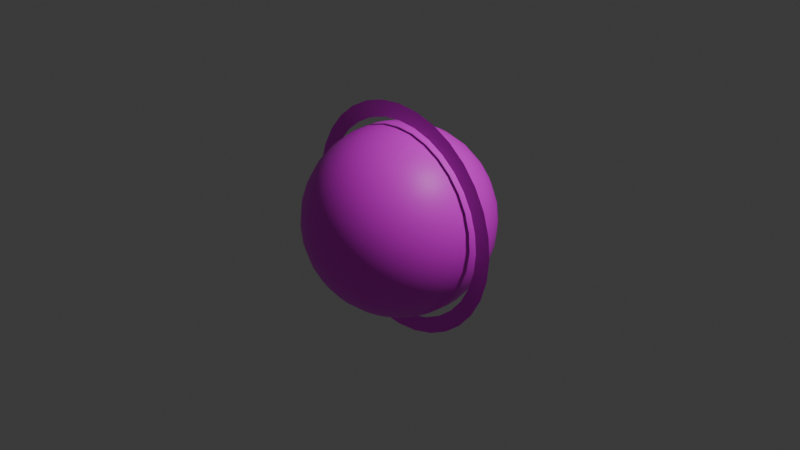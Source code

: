 # Source: Explosion.blend  (saved by Blender 4.3.34; exported with 4.5.12 LTS)
import bpy
from mathutils import Matrix  # noqa: F401  (used for matrix-valued properties, if any)

bpy.ops.wm.read_factory_settings(use_empty=True)
scene = bpy.context.scene
scene.name = 'Scene'

# ---- collections
col_collection = bpy.data.collections.new('Collection'); scene.collection.children.link(col_collection)

# ---- images (referenced by path relative to the original .blend; pixels are not part of the script)
import os
ASSET_DIR = os.environ.get("B2B_ASSET_DIR", "")  # directory of the original .blend (textures are referenced by path, not embedded)
HERE = os.path.dirname(os.path.abspath(__file__))  # packed textures are extracted next to this script under _unpacked/

def load_image(name, relpath, width, height, colorspace="sRGB"):
    """Load a texture the original file referenced (path relative to the .blend, or extracted next to this script)."""
    p = next((c for c in (os.path.join(HERE, relpath), os.path.join(ASSET_DIR, relpath)) if relpath and os.path.exists(c)), "")
    if p:
        img = bpy.data.images.load(p, check_existing=True)
        img.name = name
    else:  # same state as the original file: an image datablock whose file is absent (Cycles renders it pink)
        img = bpy.data.images.new(name, width, height)
        img.source = "FILE"
        img.filepath = "//" + (relpath or name)
    img.colorspace_settings.name = colorspace
    return img
img_explosion = load_image('Explosion', 'Explosion.png', 1024, 1024, 'sRGB')

# ---- materials (node trees are filled in below, after node groups)
mat_x = bpy.data.materials.new('マテリアル')

# ---- material node trees
mat_x.use_nodes = True; mat_x.node_tree.nodes.clear()
_N = mat_x.node_tree.nodes; _L = mat_x.node_tree.links
n0 = _N.new('ShaderNodeBsdfPrincipled'); n0.name = 'プリンシプルBSDF'; n0.location = (10, 300)
n1 = _N.new('ShaderNodeOutputMaterial'); n1.name = 'マテリアル出力'; n1.location = (300, 300)
n2 = _N.new('ShaderNodeTexImage'); n2.name = '画像テクスチャ'; n2.location = (-280, 280)
n2.image = img_explosion
_L.new(n0.outputs[0], n1.inputs[0])
_L.new(n2.outputs[0], n0.inputs[0])
n1.is_active_output = True

# ---- world
world_world = bpy.data.worlds.new('World'); scene.world = world_world
world_world.use_nodes = True; world_world.node_tree.nodes.clear()
_N = world_world.node_tree.nodes; _L = world_world.node_tree.links
n0 = _N.new('ShaderNodeOutputWorld'); n0.name = 'World Output'; n0.location = (300, 300)
n1 = _N.new('ShaderNodeBackground'); n1.name = 'Background'; n1.location = (10, 300)
n1.inputs[0].default_value = (0.05088, 0.05088, 0.05088, 1.0)
_L.new(n1.outputs[0], n0.inputs[0])
n0.is_active_output = True
world_world.color = (0.05088, 0.05088, 0.05088)
world_world.sun_shadow_jitter_overblur = 0.0

# ---- cameras
cam_camera = bpy.data.cameras.new('Camera')
cam_camera.clip_end = 100.0
cam_camera.ortho_scale = 7.314

# ---- lights
light_light = bpy.data.lights.new('Light', 'POINT')
light_light.energy = 1000.0
light_light.shadow_soft_size = 0.1

# ---- meshes
me_x = bpy.data.meshes.new('球')
me_x.from_pydata([(0.0, 0.5556, 0.8315), (0.0, 0.8315, 0.5556), (0.0, 0.9808, 0.1951), (0.0, 1.0, 0.0), (0.0, 0.9808, -0.1951), (0.0, 0.8315, -0.5556), (0.03806, 0.1913, 0.9808), (0.07466, 0.3753, 0.9239), (0.1084, 0.5449, 0.8315), (0.1379, 0.6935, 0.7071), (0.1622, 0.8155, 0.5556), (0.1802, 0.9061, 0.3827), (0.1913, 0.9619, 0.1951), (0.1951, 0.9808, 0.0), (0.1913, 0.9619, -0.1951), (0.1802, 0.9061, -0.3827), (0.1622, 0.8155, -0.5556), (0.1379, 0.6935, -0.7071), (0.1084, 0.5449, -0.8315), (0.07466, 0.3753, -0.9239), (0.03806, 0.1913, -0.9808), (0.07466, 0.1802, 0.9808), (0.1464, 0.3536, 0.9239), (0.2126, 0.5133, 0.8315), (0.2706, 0.6533, 0.7071), (0.3182, 0.7682, 0.5556), (0.3536, 0.8536, 0.3827), (0.3753, 0.9061, 0.1951), (0.3827, 0.9239, 0.0), (0.3753, 0.9061, -0.1951), (0.3536, 0.8536, -0.3827), (0.3182, 0.7682, -0.5556), (0.2706, 0.6533, -0.7071), (0.2126, 0.5133, -0.8315), (0.1464, 0.3536, -0.9239), (0.07466, 0.1802, -0.9808), (0.1084, 0.1622, 0.9808), (0.2126, 0.3182, 0.9239), (0.3087, 0.4619, 0.8315), (0.3928, 0.5879, 0.7071), (0.4619, 0.6913, 0.5556), (0.5133, 0.7682, 0.3827), (0.5449, 0.8155, 0.1951), (0.5556, 0.8315, 0.0), (0.5449, 0.8155, -0.1951), (0.5133, 0.7682, -0.3827), (0.4619, 0.6913, -0.5556), (0.3928, 0.5879, -0.7071), (0.3087, 0.4619, -0.8315), (0.2126, 0.3182, -0.9239), (0.1084, 0.1622, -0.9808), (0.1379, 0.1379, 0.9808), (0.2706, 0.2706, 0.9239), (0.3928, 0.3928, 0.8315), (0.5, 0.5, 0.7071), (0.5879, 0.5879, 0.5556), (0.6533, 0.6533, 0.3827), (0.6935, 0.6935, 0.1951), (0.7071, 0.7071, 0.0), (0.6935, 0.6935, -0.1951), (0.6533, 0.6533, -0.3827), (0.5879, 0.5879, -0.5556), (0.5, 0.5, -0.7071), (0.3928, 0.3928, -0.8315), (0.2706, 0.2706, -0.9239), (0.1379, 0.1379, -0.9808), (0.1622, 0.1084, 0.9808), (0.3182, 0.2126, 0.9239), (0.4619, 0.3087, 0.8315), (0.5879, 0.3928, 0.7071), (0.6913, 0.4619, 0.5556), (0.7682, 0.5133, 0.3827), (0.8155, 0.5449, 0.1951), (0.8315, 0.5556, 0.0), (0.8155, 0.5449, -0.1951), (0.7682, 0.5133, -0.3827), (0.6913, 0.4619, -0.5556), (0.5879, 0.3928, -0.7071), (0.4619, 0.3087, -0.8315), (0.3182, 0.2126, -0.9239), (0.1622, 0.1084, -0.9808), (0.0, 0.0, 1.0), (0.1802, 0.07466, 0.9808), (0.3536, 0.1464, 0.9239), (0.5133, 0.2126, 0.8315), (0.6533, 0.2706, 0.7071), (0.7682, 0.3182, 0.5556), (0.8536, 0.3536, 0.3827), (0.9061, 0.3753, 0.1951), (0.9239, 0.3827, 0.0), (0.9061, 0.3753, -0.1951), (0.8536, 0.3536, -0.3827), (0.7682, 0.3182, -0.5556), (0.6533, 0.2706, -0.7071), (0.5133, 0.2126, -0.8315), (0.3536, 0.1464, -0.9239), (0.1802, 0.07466, -0.9808), (0.1913, 0.03806, 0.9808), (0.3753, 0.07466, 0.9239), (0.5449, 0.1084, 0.8315), (0.6935, 0.1379, 0.7071), (0.8155, 0.1622, 0.5556), (0.9061, 0.1802, 0.3827), (0.9619, 0.1913, 0.1951), (0.9808, 0.1951, 0.0), (0.9619, 0.1913, -0.1951), (0.9061, 0.1802, -0.3827), (0.8155, 0.1622, -0.5556), (0.6935, 0.1379, -0.7071), (0.5449, 0.1084, -0.8315), (0.3753, 0.07466, -0.9239), (0.1913, 0.03806, -0.9808), (0.1951, -1.118e-08, 0.9808), (0.3827, -2.235e-08, 0.9239), (0.5556, -5.215e-08, 0.8315), (0.7071, 1.49e-08, 0.7071), (0.8315, -8.941e-08, 0.5556), (0.9239, 4.47e-08, 0.3827), (0.9808, -8.941e-08, 0.1951), (1.0, -1.639e-07, 0.0), (0.9808, -8.941e-08, -0.1951), (0.9239, 4.47e-08, -0.3827), (0.8315, -8.941e-08, -0.5556), (0.7071, 1.49e-08, -0.7071), (0.5556, -5.215e-08, -0.8315), (0.3827, -2.235e-08, -0.9239), (0.1951, -1.118e-08, -0.9808), (0.1913, -0.03806, 0.9808), (0.3753, -0.07466, 0.9239), (0.5449, -0.1084, 0.8315), (0.6935, -0.1379, 0.7071), (0.8155, -0.1622, 0.5556), (0.9061, -0.1802, 0.3827), (0.9619, -0.1913, 0.1951), (0.9808, -0.1951, 0.0), (0.9619, -0.1913, -0.1951), (0.9061, -0.1802, -0.3827), (0.8155, -0.1622, -0.5556), (0.6935, -0.1379, -0.7071), (0.5449, -0.1084, -0.8315), (0.3753, -0.07466, -0.9239), (0.1913, -0.03806, -0.9808), (0.1802, -0.07466, 0.9808), (0.3536, -0.1464, 0.9239), (0.5133, -0.2126, 0.8315), (0.6533, -0.2706, 0.7071), (0.7682, -0.3182, 0.5556), (0.8536, -0.3536, 0.3827), (0.9061, -0.3753, 0.1951), (0.9239, -0.3827, 0.0), (0.9061, -0.3753, -0.1951), (0.8536, -0.3536, -0.3827), (0.7682, -0.3182, -0.5556), (0.6533, -0.2706, -0.7071), (0.5133, -0.2126, -0.8315), (0.3536, -0.1464, -0.9239), (0.1802, -0.07466, -0.9808), (0.1622, -0.1084, 0.9808), (0.3182, -0.2126, 0.9239), (0.4619, -0.3087, 0.8315), (0.5879, -0.3928, 0.7071), (0.6913, -0.4619, 0.5556), (0.7682, -0.5133, 0.3827), (0.8155, -0.5449, 0.1951), (0.8315, -0.5556, 0.0), (0.8155, -0.5449, -0.1951), (0.7682, -0.5133, -0.3827), (0.6913, -0.4619, -0.5556), (0.5879, -0.3928, -0.7071), (0.4619, -0.3087, -0.8315), (0.3182, -0.2126, -0.9239), (0.1622, -0.1084, -0.9808), (0.1379, -0.1379, 0.9808), (0.2706, -0.2706, 0.9239), (0.3928, -0.3928, 0.8315), (0.5, -0.5, 0.7071), (0.5879, -0.5879, 0.5556), (0.6533, -0.6533, 0.3827), (0.6935, -0.6935, 0.1951), (0.7071, -0.7071, 0.0), (0.6935, -0.6935, -0.1951), (0.6533, -0.6533, -0.3827), (0.5879, -0.5879, -0.5556), (0.5, -0.5, -0.7071), (0.3928, -0.3928, -0.8315), (0.2706, -0.2706, -0.9239), (0.1379, -0.1379, -0.9808), (0.1084, -0.1622, 0.9808), (0.2126, -0.3182, 0.9239), (0.3087, -0.4619, 0.8315), (0.3928, -0.5879, 0.7071), (0.4619, -0.6913, 0.5556), (0.5133, -0.7682, 0.3827), (0.5449, -0.8155, 0.1951), (0.5556, -0.8315, 0.0), (0.5449, -0.8155, -0.1951), (0.5133, -0.7682, -0.3827), (0.4619, -0.6913, -0.5556), (0.3928, -0.5879, -0.7071), (0.3087, -0.4619, -0.8315), (0.2126, -0.3182, -0.9239), (0.1084, -0.1622, -0.9808), (0.07466, -0.1802, 0.9808), (0.1464, -0.3536, 0.9239), (0.2126, -0.5133, 0.8315), (0.2706, -0.6533, 0.7071), (0.3182, -0.7682, 0.5556), (0.3536, -0.8536, 0.3827), (0.3753, -0.9061, 0.1951), (0.3827, -0.9239, 0.0), (0.3753, -0.9061, -0.1951), (0.3536, -0.8536, -0.3827), (0.3182, -0.7682, -0.5556), (0.2706, -0.6533, -0.7071), (0.2126, -0.5133, -0.8315), (0.1464, -0.3536, -0.9239), (0.07466, -0.1802, -0.9808), (0.03806, -0.1913, 0.9808), (0.07466, -0.3753, 0.9239), (0.1084, -0.5449, 0.8315), (0.1379, -0.6935, 0.7071), (0.1622, -0.8155, 0.5556), (0.1802, -0.9061, 0.3827), (0.1913, -0.9619, 0.1951), (0.1951, -0.9808, 0.0), (0.1913, -0.9619, -0.1951), (0.1802, -0.9061, -0.3827), (0.1622, -0.8155, -0.5556), (0.1379, -0.6935, -0.7071), (0.1084, -0.5449, -0.8315), (0.07466, -0.3753, -0.9239), (0.03806, -0.1913, -0.9808), (-7.451e-09, -0.1951, 0.9808), (-5.215e-08, -0.3827, 0.9239), (-9.686e-08, -0.5556, 0.8315), (-1.49e-08, -0.7071, 0.7071), (-1.043e-07, -0.8315, 0.5556), (2.98e-08, -0.9239, 0.3827), (-1.341e-07, -0.9808, 0.1951), (-3.278e-07, -1.0, 0.0), (-1.341e-07, -0.9808, -0.1951), (2.98e-08, -0.9239, -0.3827), (-1.043e-07, -0.8315, -0.5556), (-1.49e-08, -0.7071, -0.7071), (-9.686e-08, -0.5556, -0.8315), (-5.215e-08, -0.3827, -0.9239), (-7.451e-09, -0.1951, -0.9808), (-0.03806, -0.1913, 0.9808), (-0.07466, -0.3753, 0.9239), (-0.1084, -0.5449, 0.8315), (-0.1379, -0.6935, 0.7071), (-0.1622, -0.8155, 0.5556), (-0.1802, -0.9061, 0.3827), (-0.1913, -0.9619, 0.1951), (-0.1951, -0.9808, 0.0), (-0.1913, -0.9619, -0.1951), (-0.1802, -0.9061, -0.3827), (-0.1622, -0.8155, -0.5556), (-0.1379, -0.6935, -0.7071), (-0.1084, -0.5449, -0.8315), (-0.07466, -0.3753, -0.9239), (-0.03806, -0.1913, -0.9808), (-0.07466, -0.1802, 0.9808), (-0.1464, -0.3536, 0.9239), (-0.2126, -0.5133, 0.8315), (-0.2706, -0.6533, 0.7071), (-0.3182, -0.7682, 0.5556), (-0.3536, -0.8536, 0.3827), (-0.3753, -0.9061, 0.1951), (-0.3827, -0.9239, 0.0), (-0.3753, -0.9061, -0.1951), (-0.3536, -0.8536, -0.3827), (-0.3182, -0.7682, -0.5556), (-0.2706, -0.6533, -0.7071), (-0.2126, -0.5133, -0.8315), (-0.1464, -0.3536, -0.9239), (-0.07466, -0.1802, -0.9808), (-0.1084, -0.1622, 0.9808), (-0.2126, -0.3182, 0.9239), (-0.3087, -0.4619, 0.8315), (-0.3928, -0.5879, 0.7071), (-0.4619, -0.6913, 0.5556), (-0.5133, -0.7682, 0.3827), (-0.5449, -0.8155, 0.1951), (-0.5556, -0.8315, 0.0), (-0.5449, -0.8155, -0.1951), (-0.5133, -0.7682, -0.3827), (-0.4619, -0.6913, -0.5556), (-0.3928, -0.5879, -0.7071), (-0.3087, -0.4619, -0.8315), (-0.2126, -0.3182, -0.9239), (-0.1084, -0.1622, -0.9808), (-0.1379, -0.1379, 0.9808), (-0.2706, -0.2706, 0.9239), (-0.3928, -0.3928, 0.8315), (-0.5, -0.5, 0.7071), (-0.5879, -0.5879, 0.5556), (-0.6533, -0.6533, 0.3827), (-0.6935, -0.6935, 0.1951), (-0.7071, -0.7071, 0.0), (-0.6935, -0.6935, -0.1951), (-0.6533, -0.6533, -0.3827), (-0.5879, -0.5879, -0.5556), (-0.5, -0.5, -0.7071), (-0.3928, -0.3928, -0.8315), (-0.2706, -0.2706, -0.9239), (-0.1379, -0.1379, -0.9808), (0.0, 0.0, -1.0), (-0.1622, -0.1084, 0.9808), (-0.3182, -0.2126, 0.9239), (-0.4619, -0.3087, 0.8315), (-0.5879, -0.3928, 0.7071), (-0.6913, -0.4619, 0.5556), (-0.7682, -0.5133, 0.3827), (-0.8155, -0.5449, 0.1951), (-0.8315, -0.5556, 0.0), (-0.8155, -0.5449, -0.1951), (-0.7682, -0.5133, -0.3827), (-0.6913, -0.4619, -0.5556), (-0.5879, -0.3928, -0.7071), (-0.4619, -0.3087, -0.8315), (-0.3182, -0.2126, -0.9239), (-0.1622, -0.1084, -0.9808), (-0.1802, -0.07466, 0.9808), (-0.3536, -0.1464, 0.9239), (-0.5133, -0.2126, 0.8315), (-0.6533, -0.2706, 0.7071), (-0.7682, -0.3182, 0.5556), (-0.8536, -0.3536, 0.3827), (-0.9061, -0.3753, 0.1951), (-0.9239, -0.3827, 0.0), (-0.9061, -0.3753, -0.1951), (-0.8536, -0.3536, -0.3827), (-0.7682, -0.3182, -0.5556), (-0.6533, -0.2706, -0.7071), (-0.5133, -0.2126, -0.8315), (-0.3536, -0.1464, -0.9239), (-0.1802, -0.07466, -0.9808), (-0.1913, -0.03806, 0.9808), (-0.3753, -0.07466, 0.9239), (-0.5449, -0.1084, 0.8315), (-0.6935, -0.1379, 0.7071), (-0.8155, -0.1622, 0.5556), (-0.9061, -0.1802, 0.3827), (-0.9619, -0.1913, 0.1951), (-0.9808, -0.1951, 0.0), (-0.9619, -0.1913, -0.1951), (-0.9061, -0.1802, -0.3827), (-0.8155, -0.1622, -0.5556), (-0.6935, -0.1379, -0.7071), (-0.5449, -0.1084, -0.8315), (-0.3753, -0.07466, -0.9239), (-0.1913, -0.03806, -0.9808), (-0.1951, 1.863e-08, 0.9808), (-0.3827, 5.215e-08, 0.9239), (-0.5556, 1.49e-07, 0.8315), (-0.7071, 2.98e-08, 0.7071), (-0.8315, 1.639e-07, 0.5556), (-0.9239, 1.49e-08, 0.3827), (-0.9808, 2.682e-07, 0.1951), (-1.0, 4.47e-07, 0.0), (-0.9808, 2.682e-07, -0.1951), (-0.9239, 1.49e-08, -0.3827), (-0.8315, 1.639e-07, -0.5556), (-0.7071, 2.98e-08, -0.7071), (-0.5556, 1.49e-07, -0.8315), (-0.3827, 5.215e-08, -0.9239), (-0.1951, 1.863e-08, -0.9808), (-0.1913, 0.03806, 0.9808), (-0.3753, 0.07466, 0.9239), (-0.5449, 0.1084, 0.8315), (-0.6935, 0.1379, 0.7071), (-0.8155, 0.1622, 0.5556), (-0.9061, 0.1802, 0.3827), (-0.9619, 0.1913, 0.1951), (-0.9808, 0.1951, 0.0), (-0.9619, 0.1913, -0.1951), (-0.9061, 0.1802, -0.3827), (-0.8155, 0.1622, -0.5556), (-0.6935, 0.1379, -0.7071), (-0.5449, 0.1084, -0.8315), (-0.3753, 0.07466, -0.9239), (-0.1913, 0.03806, -0.9808), (-0.1802, 0.07466, 0.9808), (-0.3536, 0.1464, 0.9239), (-0.5133, 0.2126, 0.8315), (-0.6533, 0.2706, 0.7071), (-0.7682, 0.3182, 0.5556), (-0.8536, 0.3536, 0.3827), (-0.9061, 0.3753, 0.1951), (-0.9239, 0.3827, 0.0), (-0.9061, 0.3753, -0.1951), (-0.8536, 0.3536, -0.3827), (-0.7682, 0.3182, -0.5556), (-0.6533, 0.2706, -0.7071), (-0.5133, 0.2126, -0.8315), (-0.3536, 0.1464, -0.9239), (-0.1802, 0.07466, -0.9808), (-0.1622, 0.1084, 0.9808), (-0.3182, 0.2126, 0.9239), (-0.4619, 0.3087, 0.8315), (-0.5879, 0.3928, 0.7071), (-0.6913, 0.4619, 0.5556), (-0.7682, 0.5133, 0.3827), (-0.8155, 0.5449, 0.1951), (-0.8315, 0.5556, 0.0), (-0.8155, 0.5449, -0.1951), (-0.7682, 0.5133, -0.3827), (-0.6913, 0.4619, -0.5556), (-0.5879, 0.3928, -0.7071), (-0.4619, 0.3087, -0.8315), (-0.3182, 0.2126, -0.9239), (-0.1622, 0.1084, -0.9808), (-0.1379, 0.1379, 0.9808), (-0.2706, 0.2706, 0.9239), (-0.3928, 0.3928, 0.8315), (-0.5, 0.5, 0.7071), (-0.5879, 0.5879, 0.5556), (-0.6533, 0.6533, 0.3827), (-0.6935, 0.6935, 0.1951), (-0.7071, 0.7071, 0.0), (-0.6935, 0.6935, -0.1951), (-0.6533, 0.6533, -0.3827), (-0.5879, 0.5879, -0.5556), (-0.5, 0.5, -0.7071), (-0.3928, 0.3928, -0.8315), (-0.2706, 0.2706, -0.9239), (-0.1379, 0.1379, -0.9808), (-0.1084, 0.1622, 0.9808), (-0.2126, 0.3182, 0.9239), (-0.3087, 0.4619, 0.8315), (-0.3928, 0.5879, 0.7071), (-0.4619, 0.6913, 0.5556), (-0.5133, 0.7682, 0.3827), (-0.5449, 0.8155, 0.1951), (-0.5556, 0.8315, 0.0), (-0.5449, 0.8155, -0.1951), (-0.5133, 0.7682, -0.3827), (-0.4619, 0.6913, -0.5556), (-0.3928, 0.5879, -0.7071), (-0.3087, 0.4619, -0.8315), (-0.2126, 0.3182, -0.9239), (-0.1084, 0.1622, -0.9808), (-0.07466, 0.1802, 0.9808), (-0.1464, 0.3536, 0.9239), (-0.2126, 0.5133, 0.8315), (-0.2706, 0.6533, 0.7071), (-0.3182, 0.7682, 0.5556), (-0.3536, 0.8536, 0.3827), (-0.3753, 0.9061, 0.1951), (-0.3827, 0.9239, 0.0), (-0.3753, 0.9061, -0.1951), (-0.3536, 0.8536, -0.3827), (-0.3182, 0.7682, -0.5556), (-0.2706, 0.6533, -0.7071), (-0.2126, 0.5133, -0.8315), (-0.1464, 0.3536, -0.9239), (-0.07466, 0.1802, -0.9808), (-0.03806, 0.1913, 0.9808), (-0.07466, 0.3753, 0.9239), (-0.1084, 0.5449, 0.8315), (-0.1379, 0.6935, 0.7071), (-0.1622, 0.8155, 0.5556), (-0.1802, 0.9061, 0.3827), (-0.1913, 0.9619, 0.1951), (-0.1951, 0.9808, 0.0), (-0.1913, 0.9619, -0.1951), (-0.1802, 0.9061, -0.3827), (-0.1622, 0.8155, -0.5556), (-0.1379, 0.6935, -0.7071), (-0.1084, 0.5449, -0.8315), (-0.07466, 0.3753, -0.9239), (-0.03806, 0.1913, -0.9808), (1.49e-08, 0.1951, 0.9808), (6.706e-08, 0.3827, 0.9239), (8.941e-08, 0.7071, 0.7071), (5.96e-08, 0.9239, 0.3827), (5.96e-08, 0.9239, -0.3827), (8.941e-08, 0.7071, -0.7071), (2.161e-07, 0.5556, -0.8315), (6.706e-08, 0.3827, -0.9239), (1.49e-08, 0.1951, -0.9808), (0.0, -4.653e-08, 1.065), (-0.2077, -4.564e-08, 1.044), (-0.4074, -4.299e-08, 0.9835), (-0.5915, -3.869e-08, 0.8852), (-0.7528, -3.29e-08, 0.7528), (-0.8852, -2.585e-08, 0.5915), (-0.9835, -1.781e-08, 0.4074), (-1.044, -9.078e-09, 0.2077), (-1.065, 0.0, 0.0), (-1.044, 9.078e-09, -0.2077), (-0.9835, 1.781e-08, -0.4074), (-0.8852, 2.585e-08, -0.5915), (-0.7528, 3.29e-08, -0.7528), (-0.5915, 3.869e-08, -0.8852), (-0.4074, 4.299e-08, -0.9835), (-0.2077, 4.564e-08, -1.044), (0.0, 4.653e-08, -1.065), (0.2077, 4.564e-08, -1.044), (0.4074, 4.299e-08, -0.9835), (0.5915, 3.869e-08, -0.8852), (0.7528, 3.29e-08, -0.7528), (0.8852, 2.585e-08, -0.5915), (0.9835, 1.781e-08, -0.4074), (1.044, 9.078e-09, -0.2077), (1.065, 0.0, 0.0), (1.044, -9.078e-09, 0.2077), (0.9835, -1.781e-08, 0.4074), (0.8852, -2.585e-08, 0.5915), (0.7528, -3.29e-08, 0.7528), (0.5915, -3.869e-08, 0.8852), (0.4074, -4.299e-08, 0.9835), (0.2077, -4.564e-08, 1.044), (0.0, -5.41e-08, 1.238), (-0.2415, -5.306e-08, 1.214), (-0.4737, -4.998e-08, 1.144), (-0.6876, -4.499e-08, 1.029), (-0.8752, -3.826e-08, 0.8752), (-1.029, -3.006e-08, 0.6876), (-1.144, -2.07e-08, 0.4737), (-1.214, -1.056e-08, 0.2415), (-1.238, 0.0, 0.0), (-1.214, 1.056e-08, -0.2415), (-1.144, 2.07e-08, -0.4737), (-1.029, 3.006e-08, -0.6876), (-0.8752, 3.826e-08, -0.8752), (-0.6876, 4.499e-08, -1.029), (-0.4737, 4.998e-08, -1.144), (-0.2415, 5.306e-08, -1.214), (0.0, 5.41e-08, -1.238), (0.2415, 5.306e-08, -1.214), (0.4737, 4.998e-08, -1.144), (0.6876, 4.499e-08, -1.029), (0.8752, 3.826e-08, -0.8752), (1.029, 3.006e-08, -0.6876), (1.144, 2.07e-08, -0.4737), (1.214, 1.056e-08, -0.2415), (1.238, 0.0, 0.0), (1.214, -1.056e-08, 0.2415), (1.144, -2.07e-08, 0.4737), (1.029, -3.006e-08, 0.6876), (0.8752, -3.826e-08, 0.8752), (0.6876, -4.499e-08, 1.029), (0.4737, -4.998e-08, 1.144), (0.2415, -5.306e-08, 1.214)], [], [(3, 2, 12, 13), (473, 81, 6), (307, 481, 20), (4, 3, 13, 14), (474, 473, 6, 7), (477, 4, 14, 15), (0, 474, 7, 8), (5, 477, 15, 16), (475, 0, 8, 9), (478, 5, 16, 17), (1, 475, 9, 10), (479, 478, 17, 18), (476, 1, 10, 11), (480, 479, 18, 19), (2, 476, 11, 12), (481, 480, 19, 20), (12, 11, 26, 27), (20, 19, 34, 35), (13, 12, 27, 28), (6, 81, 21), (307, 20, 35), (14, 13, 28, 29), (7, 6, 21, 22), (15, 14, 29, 30), (8, 7, 22, 23), (16, 15, 30, 31), (9, 8, 23, 24), (17, 16, 31, 32), (10, 9, 24, 25), (18, 17, 32, 33), (11, 10, 25, 26), (19, 18, 33, 34), (31, 30, 45, 46), (24, 23, 38, 39), (32, 31, 46, 47), (25, 24, 39, 40), (33, 32, 47, 48), (26, 25, 40, 41), (34, 33, 48, 49), (27, 26, 41, 42), (35, 34, 49, 50), (28, 27, 42, 43), (21, 81, 36), (307, 35, 50), (29, 28, 43, 44), (22, 21, 36, 37), (30, 29, 44, 45), (23, 22, 37, 38), (50, 49, 64, 65), (43, 42, 57, 58), (36, 81, 51), (307, 50, 65), (44, 43, 58, 59), (37, 36, 51, 52), (45, 44, 59, 60), (38, 37, 52, 53), (46, 45, 60, 61), (39, 38, 53, 54), (47, 46, 61, 62), (40, 39, 54, 55), (48, 47, 62, 63), (41, 40, 55, 56), (49, 48, 63, 64), (42, 41, 56, 57), (54, 53, 68, 69), (62, 61, 76, 77), (55, 54, 69, 70), (63, 62, 77, 78), (56, 55, 70, 71), (64, 63, 78, 79), (57, 56, 71, 72), (65, 64, 79, 80), (58, 57, 72, 73), (51, 81, 66), (307, 65, 80), (59, 58, 73, 74), (52, 51, 66, 67), (60, 59, 74, 75), (53, 52, 67, 68), (61, 60, 75, 76), (73, 72, 88, 89), (66, 81, 82), (307, 80, 96), (74, 73, 89, 90), (67, 66, 82, 83), (75, 74, 90, 91), (68, 67, 83, 84), (76, 75, 91, 92), (69, 68, 84, 85), (77, 76, 92, 93), (70, 69, 85, 86), (78, 77, 93, 94), (71, 70, 86, 87), (79, 78, 94, 95), (72, 71, 87, 88), (80, 79, 95, 96), (93, 92, 107, 108), (86, 85, 100, 101), (94, 93, 108, 109), (87, 86, 101, 102), (95, 94, 109, 110), (88, 87, 102, 103), (96, 95, 110, 111), (89, 88, 103, 104), (82, 81, 97), (307, 96, 111), (90, 89, 104, 105), (83, 82, 97, 98), (91, 90, 105, 106), (84, 83, 98, 99), (92, 91, 106, 107), (85, 84, 99, 100), (307, 111, 126), (105, 104, 119, 120), (98, 97, 112, 113), (106, 105, 120, 121), (99, 98, 113, 114), (107, 106, 121, 122), (100, 99, 114, 115), (108, 107, 122, 123), (101, 100, 115, 116), (109, 108, 123, 124), (102, 101, 116, 117), (110, 109, 124, 125), (103, 102, 117, 118), (111, 110, 125, 126), (104, 103, 118, 119), (97, 81, 112), (124, 123, 138, 139), (117, 116, 131, 132), (125, 124, 139, 140), (118, 117, 132, 133), (126, 125, 140, 141), (119, 118, 133, 134), (112, 81, 127), (307, 126, 141), (120, 119, 134, 135), (113, 112, 127, 128), (121, 120, 135, 136), (114, 113, 128, 129), (122, 121, 136, 137), (115, 114, 129, 130), (123, 122, 137, 138), (116, 115, 130, 131), (128, 127, 142, 143), (136, 135, 150, 151), (129, 128, 143, 144), (137, 136, 151, 152), (130, 129, 144, 145), (138, 137, 152, 153), (131, 130, 145, 146), (139, 138, 153, 154), (132, 131, 146, 147), (140, 139, 154, 155), (133, 132, 147, 148), (141, 140, 155, 156), (134, 133, 148, 149), (127, 81, 142), (307, 141, 156), (135, 134, 149, 150), (147, 146, 161, 162), (155, 154, 169, 170), (148, 147, 162, 163), (156, 155, 170, 171), (149, 148, 163, 164), (142, 81, 157), (307, 156, 171), (150, 149, 164, 165), (143, 142, 157, 158), (151, 150, 165, 166), (144, 143, 158, 159), (152, 151, 166, 167), (145, 144, 159, 160), (153, 152, 167, 168), (146, 145, 160, 161), (154, 153, 168, 169), (166, 165, 180, 181), (159, 158, 173, 174), (167, 166, 181, 182), (160, 159, 174, 175), (168, 167, 182, 183), (161, 160, 175, 176), (169, 168, 183, 184), (162, 161, 176, 177), (170, 169, 184, 185), (163, 162, 177, 178), (171, 170, 185, 186), (164, 163, 178, 179), (157, 81, 172), (307, 171, 186), (165, 164, 179, 180), (158, 157, 172, 173), (185, 184, 199, 200), (178, 177, 192, 193), (186, 185, 200, 201), (179, 178, 193, 194), (172, 81, 187), (307, 186, 201), (180, 179, 194, 195), (173, 172, 187, 188), (181, 180, 195, 196), (174, 173, 188, 189), (182, 181, 196, 197), (175, 174, 189, 190), (183, 182, 197, 198), (176, 175, 190, 191), (184, 183, 198, 199), (177, 176, 191, 192), (189, 188, 203, 204), (197, 196, 211, 212), (190, 189, 204, 205), (198, 197, 212, 213), (191, 190, 205, 206), (199, 198, 213, 214), (192, 191, 206, 207), (200, 199, 214, 215), (193, 192, 207, 208), (201, 200, 215, 216), (194, 193, 208, 209), (187, 81, 202), (307, 201, 216), (195, 194, 209, 210), (188, 187, 202, 203), (196, 195, 210, 211), (208, 207, 222, 223), (216, 215, 230, 231), (209, 208, 223, 224), (202, 81, 217), (307, 216, 231), (210, 209, 224, 225), (203, 202, 217, 218), (211, 210, 225, 226), (204, 203, 218, 219), (212, 211, 226, 227), (205, 204, 219, 220), (213, 212, 227, 228), (206, 205, 220, 221), (214, 213, 228, 229), (207, 206, 221, 222), (215, 214, 229, 230), (227, 226, 241, 242), (220, 219, 234, 235), (228, 227, 242, 243), (221, 220, 235, 236), (229, 228, 243, 244), (222, 221, 236, 237), (230, 229, 244, 245), (223, 222, 237, 238), (231, 230, 245, 246), (224, 223, 238, 239), (217, 81, 232), (307, 231, 246), (225, 224, 239, 240), (218, 217, 232, 233), (226, 225, 240, 241), (219, 218, 233, 234), (246, 245, 260, 261), (239, 238, 253, 254), (232, 81, 247), (307, 246, 261), (240, 239, 254, 255), (233, 232, 247, 248), (241, 240, 255, 256), (234, 233, 248, 249), (242, 241, 256, 257), (235, 234, 249, 250), (243, 242, 257, 258), (236, 235, 250, 251), (244, 243, 258, 259), (237, 236, 251, 252), (245, 244, 259, 260), (238, 237, 252, 253), (258, 257, 272, 273), (251, 250, 265, 266), (259, 258, 273, 274), (252, 251, 266, 267), (260, 259, 274, 275), (253, 252, 267, 268), (261, 260, 275, 276), (254, 253, 268, 269), (247, 81, 262), (307, 261, 276), (255, 254, 269, 270), (248, 247, 262, 263), (256, 255, 270, 271), (249, 248, 263, 264), (257, 256, 271, 272), (250, 249, 264, 265), (262, 81, 277), (307, 276, 291), (270, 269, 284, 285), (263, 262, 277, 278), (271, 270, 285, 286), (264, 263, 278, 279), (272, 271, 286, 287), (265, 264, 279, 280), (273, 272, 287, 288), (266, 265, 280, 281), (274, 273, 288, 289), (267, 266, 281, 282), (275, 274, 289, 290), (268, 267, 282, 283), (276, 275, 290, 291), (269, 268, 283, 284), (281, 280, 295, 296), (289, 288, 303, 304), (282, 281, 296, 297), (290, 289, 304, 305), (283, 282, 297, 298), (291, 290, 305, 306), (284, 283, 298, 299), (277, 81, 292), (307, 291, 306), (285, 284, 299, 300), (278, 277, 292, 293), (286, 285, 300, 301), (279, 278, 293, 294), (287, 286, 301, 302), (280, 279, 294, 295), (288, 287, 302, 303), (300, 299, 315, 316), (293, 292, 308, 309), (301, 300, 316, 317), (294, 293, 309, 310), (302, 301, 317, 318), (295, 294, 310, 311), (303, 302, 318, 319), (296, 295, 311, 312), (304, 303, 319, 320), (297, 296, 312, 313), (305, 304, 320, 321), (298, 297, 313, 314), (306, 305, 321, 322), (299, 298, 314, 315), (292, 81, 308), (307, 306, 322), (320, 319, 334, 335), (313, 312, 327, 328), (321, 320, 335, 336), (314, 313, 328, 329), (322, 321, 336, 337), (315, 314, 329, 330), (308, 81, 323), (307, 322, 337), (316, 315, 330, 331), (309, 308, 323, 324), (317, 316, 331, 332), (310, 309, 324, 325), (318, 317, 332, 333), (311, 310, 325, 326), (319, 318, 333, 334), (312, 311, 326, 327), (324, 323, 338, 339), (332, 331, 346, 347), (325, 324, 339, 340), (333, 332, 347, 348), (326, 325, 340, 341), (334, 333, 348, 349), (327, 326, 341, 342), (335, 334, 349, 350), (328, 327, 342, 343), (336, 335, 350, 351), (329, 328, 343, 344), (337, 336, 351, 352), (330, 329, 344, 345), (323, 81, 338), (307, 337, 352), (331, 330, 345, 346), (343, 342, 357, 358), (351, 350, 365, 366), (344, 343, 358, 359), (352, 351, 366, 367), (345, 344, 359, 360), (338, 81, 353), (307, 352, 367), (346, 345, 360, 361), (339, 338, 353, 354), (347, 346, 361, 362), (340, 339, 354, 355), (348, 347, 362, 363), (341, 340, 355, 356), (349, 348, 363, 364), (342, 341, 356, 357), (350, 349, 364, 365), (362, 361, 376, 377), (355, 354, 369, 370), (363, 362, 377, 378), (356, 355, 370, 371), (364, 363, 378, 379), (357, 356, 371, 372), (365, 364, 379, 380), (358, 357, 372, 373), (366, 365, 380, 381), (359, 358, 373, 374), (367, 366, 381, 382), (360, 359, 374, 375), (353, 81, 368), (307, 367, 382), (361, 360, 375, 376), (354, 353, 368, 369), (381, 380, 395, 396), (374, 373, 388, 389), (382, 381, 396, 397), (375, 374, 389, 390), (368, 81, 383), (307, 382, 397), (376, 375, 390, 391), (369, 368, 383, 384), (377, 376, 391, 392), (370, 369, 384, 385), (378, 377, 392, 393), (371, 370, 385, 386), (379, 378, 393, 394), (372, 371, 386, 387), (380, 379, 394, 395), (373, 372, 387, 388), (393, 392, 407, 408), (386, 385, 400, 401), (394, 393, 408, 409), (387, 386, 401, 402), (395, 394, 409, 410), (388, 387, 402, 403), (396, 395, 410, 411), (389, 388, 403, 404), (397, 396, 411, 412), (390, 389, 404, 405), (383, 81, 398), (307, 397, 412), (391, 390, 405, 406), (384, 383, 398, 399), (392, 391, 406, 407), (385, 384, 399, 400), (412, 411, 426, 427), (405, 404, 419, 420), (398, 81, 413), (307, 412, 427), (406, 405, 420, 421), (399, 398, 413, 414), (407, 406, 421, 422), (400, 399, 414, 415), (408, 407, 422, 423), (401, 400, 415, 416), (409, 408, 423, 424), (402, 401, 416, 417), (410, 409, 424, 425), (403, 402, 417, 418), (411, 410, 425, 426), (404, 403, 418, 419), (416, 415, 430, 431), (424, 423, 438, 439), (417, 416, 431, 432), (425, 424, 439, 440), (418, 417, 432, 433), (426, 425, 440, 441), (419, 418, 433, 434), (427, 426, 441, 442), (420, 419, 434, 435), (413, 81, 428), (307, 427, 442), (421, 420, 435, 436), (414, 413, 428, 429), (422, 421, 436, 437), (415, 414, 429, 430), (423, 422, 437, 438), (435, 434, 449, 450), (428, 81, 443), (307, 442, 457), (436, 435, 450, 451), (429, 428, 443, 444), (437, 436, 451, 452), (430, 429, 444, 445), (438, 437, 452, 453), (431, 430, 445, 446), (439, 438, 453, 454), (432, 431, 446, 447), (440, 439, 454, 455), (433, 432, 447, 448), (441, 440, 455, 456), (434, 433, 448, 449), (442, 441, 456, 457), (454, 453, 468, 469), (447, 446, 461, 462), (455, 454, 469, 470), (448, 447, 462, 463), (456, 455, 470, 471), (449, 448, 463, 464), (457, 456, 471, 472), (450, 449, 464, 465), (443, 81, 458), (307, 457, 472), (451, 450, 465, 466), (444, 443, 458, 459), (452, 451, 466, 467), (445, 444, 459, 460), (453, 452, 467, 468), (446, 445, 460, 461), (458, 81, 473), (307, 472, 481), (466, 465, 3, 4), (459, 458, 473, 474), (467, 466, 4, 477), (460, 459, 474, 0), (468, 467, 477, 5), (461, 460, 0, 475), (469, 468, 5, 478), (462, 461, 475, 1), (470, 469, 478, 479), (463, 462, 1, 476), (471, 470, 479, 480), (464, 463, 476, 2), (472, 471, 480, 481), (465, 464, 2, 3), (508, 509, 541, 540), (495, 496, 528, 527), (482, 483, 515, 514), (509, 510, 542, 541), (496, 497, 529, 528), (483, 484, 516, 515), (510, 511, 543, 542), (497, 498, 530, 529), (484, 485, 517, 516), (511, 512, 544, 543), (498, 499, 531, 530), (485, 486, 518, 517), (512, 513, 545, 544), (499, 500, 532, 531), (486, 487, 519, 518), (513, 482, 514, 545), (500, 501, 533, 532), (487, 488, 520, 519), (501, 502, 534, 533), (488, 489, 521, 520), (502, 503, 535, 534), (489, 490, 522, 521), (503, 504, 536, 535), (490, 491, 523, 522), (504, 505, 537, 536), (491, 492, 524, 523), (505, 506, 538, 537), (492, 493, 525, 524), (506, 507, 539, 538), (493, 494, 526, 525), (507, 508, 540, 539), (494, 495, 527, 526)])
me_x.polygons.foreach_set('use_smooth', [1, 1, 1, 1, 1, 1, 1, 1, 1, 1, 1, 1, 1, 1, 1, 1, 1, 1, 1, 1, 1, 1, 1, 1, 1, 1, 1, 1, 1, 1, 1, 1, 1, 1, 1, 1, 1, 1, 1, 1, 1, 1, 1, 1, 1, 1, 1, 1, 1, 1, 1, 1, 1, 1, 1, 1, 1, 1, 1, 1, 1, 1, 1, 1, 1, 1, 1, 1, 1, 1, 1, 1, 1, 1, 1, 1, 1, 1, 1, 1, 1, 1, 1, 1, 1, 1, 1, 1, 1, 1, 1, 1, 1, 1, 1, 1, 1, 1, 1, 1, 1, 1, 1, 1, 1, 1, 1, 1, 1, 1, 1, 1, 1, 1, 1, 1, 1, 1, 1, 1, 1, 1, 1, 1, 1, 1, 1, 1, 1, 1, 1, 1, 1, 1, 1, 1, 1, 1, 1, 1, 1, 1, 1, 1, 1, 1, 1, 1, 1, 1, 1, 1, 1, 1, 1, 1, 1, 1, 1, 1, 1, 1, 1, 1, 1, 1, 1, 1, 1, 1, 1, 1, 1, 1, 1, 1, 1, 1, 1, 1, 1, 1, 1, 1, 1, 1, 1, 1, 1, 1, 1, 1, 1, 1, 1, 1, 1, 1, 1, 1, 1, 1, 1, 1, 1, 1, 1, 1, 1, 1, 1, 1, 1, 1, 1, 1, 1, 1, 1, 1, 1, 1, 1, 1, 1, 1, 1, 1, 1, 1, 1, 1, 1, 1, 1, 1, 1, 1, 1, 1, 1, 1, 1, 1, 1, 1, 1, 1, 1, 1, 1, 1, 1, 1, 1, 1, 1, 1, 1, 1, 1, 1, 1, 1, 1, 1, 1, 1, 1, 1, 1, 1, 1, 1, 1, 1, 1, 1, 1, 1, 1, 1, 1, 1, 1, 1, 1, 1, 1, 1, 1, 1, 1, 1, 1, 1, 1, 1, 1, 1, 1, 1, 1, 1, 1, 1, 1, 1, 1, 1, 1, 1, 1, 1, 1, 1, 1, 1, 1, 1, 1, 1, 1, 1, 1, 1, 1, 1, 1, 1, 1, 1, 1, 1, 1, 1, 1, 1, 1, 1, 1, 1, 1, 1, 1, 1, 1, 1, 1, 1, 1, 1, 1, 1, 1, 1, 1, 1, 1, 1, 1, 1, 1, 1, 1, 1, 1, 1, 1, 1, 1, 1, 1, 1, 1, 1, 1, 1, 1, 1, 1, 1, 1, 1, 1, 1, 1, 1, 1, 1, 1, 1, 1, 1, 1, 1, 1, 1, 1, 1, 1, 1, 1, 1, 1, 1, 1, 1, 1, 1, 1, 1, 1, 1, 1, 1, 1, 1, 1, 1, 1, 1, 1, 1, 1, 1, 1, 1, 1, 1, 1, 1, 1, 1, 1, 1, 1, 1, 1, 1, 1, 1, 1, 1, 1, 1, 1, 1, 1, 1, 1, 1, 1, 1, 1, 1, 1, 1, 1, 1, 1, 1, 1, 1, 1, 1, 1, 1, 1, 1, 1, 1, 1, 1, 1, 1, 1, 1, 1, 1, 1, 1, 1, 1, 1, 1, 1, 1, 1, 1, 1, 1, 1, 1, 1, 1, 1, 1, 1, 1, 1, 1, 1, 1, 1, 1, 1, 1, 1, 1, 1, 1, 0, 0, 0, 0, 0, 0, 0, 0, 0, 0, 0, 0, 0, 0, 0, 0, 0, 0, 0, 0, 0, 0, 0, 0, 0, 0, 0, 0, 0, 0, 0, 0])
_uv = me_x.uv_layers.new(name='UVマップ')
_uv.uv.foreach_set('vector', [0.5, 0.5, 0.5, 0.5751, 0.5737, 0.5751, 0.5751, 0.5, 0.5, 0.8776, 0.5, 0.885, 0.5147, 0.8776, 0.5, 0.115, 0.5, 0.1224, 0.5147, 0.1224, 0.5, 0.4249, 0.5, 0.5, 0.5751, 0.5, 0.5737, 0.4249, 0.5, 0.8557, 0.5, 0.8776, 0.5147, 0.8776, 0.5287, 0.8557, 0.5, 0.3527, 0.5, 0.4249, 0.5737, 0.4249, 0.5694, 0.3527, 0.5, 0.8202, 0.5, 0.8557, 0.5287, 0.8557, 0.5417, 0.8202, 0.5, 0.2861, 0.5, 0.3527, 0.5694, 0.3527, 0.5625, 0.2861, 0.5, 0.7723, 0.5, 0.8202, 0.5417, 0.8202, 0.5531, 0.7723, 0.5, 0.2277, 0.5, 0.2861, 0.5625, 0.2861, 0.5531, 0.2277, 0.5, 0.7139, 0.5, 0.7723, 0.5531, 0.7723, 0.5625, 0.7139, 0.5, 0.1798, 0.5, 0.2277, 0.5531, 0.2277, 0.5417, 0.1798, 0.5, 0.6473, 0.5, 0.7139, 0.5625, 0.7139, 0.5694, 0.6473, 0.5, 0.1443, 0.5, 0.1798, 0.5417, 0.1798, 0.5287, 0.1443, 0.5, 0.5751, 0.5, 0.6473, 0.5694, 0.6473, 0.5737, 0.5751, 0.5, 0.1224, 0.5, 0.1443, 0.5287, 0.1443, 0.5147, 0.1224, 0.5737, 0.5751, 0.5694, 0.6473, 0.6361, 0.6473, 0.6445, 0.5751, 0.5147, 0.1224, 0.5287, 0.1443, 0.5564, 0.1443, 0.5287, 0.1224, 0.5751, 0.5, 0.5737, 0.5751, 0.6445, 0.5751, 0.6473, 0.5, 0.5147, 0.8776, 0.5, 0.885, 0.5287, 0.8776, 0.5, 0.115, 0.5147, 0.1224, 0.5287, 0.1224, 0.5737, 0.4249, 0.5751, 0.5, 0.6473, 0.5, 0.6445, 0.4249, 0.5287, 0.8557, 0.5147, 0.8776, 0.5287, 0.8776, 0.5564, 0.8557, 0.5694, 0.3527, 0.5737, 0.4249, 0.6445, 0.4249, 0.6361, 0.3527, 0.5417, 0.8202, 0.5287, 0.8557, 0.5564, 0.8557, 0.5819, 0.8202, 0.5625, 0.2861, 0.5694, 0.3527, 0.6361, 0.3527, 0.6225, 0.2861, 0.5531, 0.7723, 0.5417, 0.8202, 0.5819, 0.8202, 0.6042, 0.7723, 0.5531, 0.2277, 0.5625, 0.2861, 0.6225, 0.2861, 0.6042, 0.2277, 0.5625, 0.7139, 0.5531, 0.7723, 0.6042, 0.7723, 0.6225, 0.7139, 0.5417, 0.1798, 0.5531, 0.2277, 0.6042, 0.2277, 0.5819, 0.1798, 0.5694, 0.6473, 0.5625, 0.7139, 0.6225, 0.7139, 0.6361, 0.6473, 0.5287, 0.1443, 0.5417, 0.1798, 0.5819, 0.1798, 0.5564, 0.1443, 0.6225, 0.2861, 0.6361, 0.3527, 0.6976, 0.3527, 0.6779, 0.2861, 0.6042, 0.7723, 0.5819, 0.8202, 0.6188, 0.8202, 0.6513, 0.7723, 0.6042, 0.2277, 0.6225, 0.2861, 0.6779, 0.2861, 0.6513, 0.2277, 0.6225, 0.7139, 0.6042, 0.7723, 0.6513, 0.7723, 0.6779, 0.7139, 0.5819, 0.1798, 0.6042, 0.2277, 0.6513, 0.2277, 0.6188, 0.1798, 0.6361, 0.6473, 0.6225, 0.7139, 0.6779, 0.7139, 0.6976, 0.6473, 0.5564, 0.1443, 0.5819, 0.1798, 0.6188, 0.1798, 0.5819, 0.1443, 0.6445, 0.5751, 0.6361, 0.6473, 0.6976, 0.6473, 0.7098, 0.5751, 0.5287, 0.1224, 0.5564, 0.1443, 0.5819, 0.1443, 0.5417, 0.1224, 0.6473, 0.5, 0.6445, 0.5751, 0.7098, 0.5751, 0.7139, 0.5, 0.5287, 0.8776, 0.5, 0.885, 0.5417, 0.8776, 0.5, 0.115, 0.5287, 0.1224, 0.5417, 0.1224, 0.6445, 0.4249, 0.6473, 0.5, 0.7139, 0.5, 0.7098, 0.4249, 0.5564, 0.8557, 0.5287, 0.8776, 0.5417, 0.8776, 0.5819, 0.8557, 0.6361, 0.3527, 0.6445, 0.4249, 0.7098, 0.4249, 0.6976, 0.3527, 0.5819, 0.8202, 0.5564, 0.8557, 0.5819, 0.8557, 0.6188, 0.8202, 0.5417, 0.1224, 0.5819, 0.1443, 0.6042, 0.1443, 0.5531, 0.1224, 0.7139, 0.5, 0.7098, 0.5751, 0.767, 0.5751, 0.7723, 0.5, 0.5417, 0.8776, 0.5, 0.885, 0.5531, 0.8776, 0.5, 0.115, 0.5417, 0.1224, 0.5531, 0.1224, 0.7098, 0.4249, 0.7139, 0.5, 0.7723, 0.5, 0.767, 0.4249, 0.5819, 0.8557, 0.5417, 0.8776, 0.5531, 0.8776, 0.6042, 0.8557, 0.6976, 0.3527, 0.7098, 0.4249, 0.767, 0.4249, 0.7515, 0.3527, 0.6188, 0.8202, 0.5819, 0.8557, 0.6042, 0.8557, 0.6513, 0.8202, 0.6779, 0.2861, 0.6976, 0.3527, 0.7515, 0.3527, 0.7264, 0.2861, 0.6513, 0.7723, 0.6188, 0.8202, 0.6513, 0.8202, 0.6925, 0.7723, 0.6513, 0.2277, 0.6779, 0.2861, 0.7264, 0.2861, 0.6925, 0.2277, 0.6779, 0.7139, 0.6513, 0.7723, 0.6925, 0.7723, 0.7264, 0.7139, 0.6188, 0.1798, 0.6513, 0.2277, 0.6925, 0.2277, 0.6513, 0.1798, 0.6976, 0.6473, 0.6779, 0.7139, 0.7264, 0.7139, 0.7515, 0.6473, 0.5819, 0.1443, 0.6188, 0.1798, 0.6513, 0.1798, 0.6042, 0.1443, 0.7098, 0.5751, 0.6976, 0.6473, 0.7515, 0.6473, 0.767, 0.5751, 0.6925, 0.7723, 0.6513, 0.8202, 0.6779, 0.8202, 0.7264, 0.7723, 0.6925, 0.2277, 0.7264, 0.2861, 0.7662, 0.2861, 0.7264, 0.2277, 0.7264, 0.7139, 0.6925, 0.7723, 0.7264, 0.7723, 0.7662, 0.7139, 0.6513, 0.1798, 0.6925, 0.2277, 0.7264, 0.2277, 0.6779, 0.1798, 0.7515, 0.6473, 0.7264, 0.7139, 0.7662, 0.7139, 0.7958, 0.6473, 0.6042, 0.1443, 0.6513, 0.1798, 0.6779, 0.1798, 0.6225, 0.1443, 0.767, 0.5751, 0.7515, 0.6473, 0.7958, 0.6473, 0.814, 0.5751, 0.5531, 0.1224, 0.6042, 0.1443, 0.6225, 0.1443, 0.5625, 0.1224, 0.7723, 0.5, 0.767, 0.5751, 0.814, 0.5751, 0.8202, 0.5, 0.5531, 0.8776, 0.5, 0.885, 0.5625, 0.8776, 0.5, 0.115, 0.5531, 0.1224, 0.5625, 0.1224, 0.767, 0.4249, 0.7723, 0.5, 0.8202, 0.5, 0.814, 0.4249, 0.6042, 0.8557, 0.5531, 0.8776, 0.5625, 0.8776, 0.6225, 0.8557, 0.7515, 0.3527, 0.767, 0.4249, 0.814, 0.4249, 0.7958, 0.3527, 0.6513, 0.8202, 0.6042, 0.8557, 0.6225, 0.8557, 0.6779, 0.8202, 0.7264, 0.2861, 0.7515, 0.3527, 0.7958, 0.3527, 0.7662, 0.2861, 0.8202, 0.5, 0.814, 0.5751, 0.8489, 0.5751, 0.8557, 0.5, 0.5625, 0.8776, 0.5, 0.885, 0.5694, 0.8776, 0.5, 0.115, 0.5625, 0.1224, 0.5694, 0.1224, 0.814, 0.4249, 0.8202, 0.5, 0.8557, 0.5, 0.8489, 0.4249, 0.6225, 0.8557, 0.5625, 0.8776, 0.5694, 0.8776, 0.6361, 0.8557, 0.7958, 0.3527, 0.814, 0.4249, 0.8489, 0.4249, 0.8287, 0.3527, 0.6779, 0.8202, 0.6225, 0.8557, 0.6361, 0.8557, 0.6976, 0.8202, 0.7662, 0.2861, 0.7958, 0.3527, 0.8287, 0.3527, 0.7958, 0.2861, 0.7264, 0.7723, 0.6779, 0.8202, 0.6976, 0.8202, 0.7515, 0.7723, 0.7264, 0.2277, 0.7662, 0.2861, 0.7958, 0.2861, 0.7515, 0.2277, 0.7662, 0.7139, 0.7264, 0.7723, 0.7515, 0.7723, 0.7958, 0.7139, 0.6779, 0.1798, 0.7264, 0.2277, 0.7515, 0.2277, 0.6976, 0.1798, 0.7958, 0.6473, 0.7662, 0.7139, 0.7958, 0.7139, 0.8287, 0.6473, 0.6225, 0.1443, 0.6779, 0.1798, 0.6976, 0.1798, 0.6361, 0.1443, 0.814, 0.5751, 0.7958, 0.6473, 0.8287, 0.6473, 0.8489, 0.5751, 0.5625, 0.1224, 0.6225, 0.1443, 0.6361, 0.1443, 0.5694, 0.1224, 0.7515, 0.2277, 0.7958, 0.2861, 0.814, 0.2861, 0.767, 0.2277, 0.7958, 0.7139, 0.7515, 0.7723, 0.767, 0.7723, 0.814, 0.7139, 0.6976, 0.1798, 0.7515, 0.2277, 0.767, 0.2277, 0.7098, 0.1798, 0.8287, 0.6473, 0.7958, 0.7139, 0.814, 0.7139, 0.8489, 0.6473, 0.6361, 0.1443, 0.6976, 0.1798, 0.7098, 0.1798, 0.6445, 0.1443, 0.8489, 0.5751, 0.8287, 0.6473, 0.8489, 0.6473, 0.8704, 0.5751, 0.5694, 0.1224, 0.6361, 0.1443, 0.6445, 0.1443, 0.5737, 0.1224, 0.8557, 0.5, 0.8489, 0.5751, 0.8704, 0.5751, 0.8776, 0.5, 0.5694, 0.8776, 0.5, 0.885, 0.5737, 0.8776, 0.5, 0.115, 0.5694, 0.1224, 0.5737, 0.1224, 0.8489, 0.4249, 0.8557, 0.5, 0.8776, 0.5, 0.8704, 0.4249, 0.6361, 0.8557, 0.5694, 0.8776, 0.5737, 0.8776, 0.6445, 0.8557, 0.8287, 0.3527, 0.8489, 0.4249, 0.8704, 0.4249, 0.8489, 0.3527, 0.6976, 0.8202, 0.6361, 0.8557, 0.6445, 0.8557, 0.7098, 0.8202, 0.7958, 0.2861, 0.8287, 0.3527, 0.8489, 0.3527, 0.814, 0.2861, 0.7515, 0.7723, 0.6976, 0.8202, 0.7098, 0.8202, 0.767, 0.7723, 0.5, 0.115, 0.5737, 0.1224, 0.5751, 0.1224, 0.8704, 0.4249, 0.8776, 0.5, 0.885, 0.5, 0.8776, 0.4249, 0.6445, 0.8557, 0.5737, 0.8776, 0.5751, 0.8776, 0.6473, 0.8557, 0.8489, 0.3527, 0.8704, 0.4249, 0.8776, 0.4249, 0.8557, 0.3527, 0.7098, 0.8202, 0.6445, 0.8557, 0.6473, 0.8557, 0.7139, 0.8202, 0.814, 0.2861, 0.8489, 0.3527, 0.8557, 0.3527, 0.8202, 0.2861, 0.767, 0.7723, 0.7098, 0.8202, 0.7139, 0.8202, 0.7723, 0.7723, 0.767, 0.2277, 0.814, 0.2861, 0.8202, 0.2861, 0.7723, 0.2277, 0.814, 0.7139, 0.767, 0.7723, 0.7723, 0.7723, 0.8202, 0.7139, 0.7098, 0.1798, 0.767, 0.2277, 0.7723, 0.2277, 0.7139, 0.1798, 0.8489, 0.6473, 0.814, 0.7139, 0.8202, 0.7139, 0.8557, 0.6473, 0.6445, 0.1443, 0.7098, 0.1798, 0.7139, 0.1798, 0.6473, 0.1443, 0.8704, 0.5751, 0.8489, 0.6473, 0.8557, 0.6473, 0.8776, 0.5751, 0.5737, 0.1224, 0.6445, 0.1443, 0.6473, 0.1443, 0.5751, 0.1224, 0.8776, 0.5, 0.8704, 0.5751, 0.8776, 0.5751, 0.885, 0.5, 0.5737, 0.8776, 0.5, 0.885, 0.5751, 0.8776, 0.7139, 0.1798, 0.7723, 0.2277, 0.767, 0.2277, 0.7098, 0.1798, 0.8557, 0.6473, 0.8202, 0.7139, 0.814, 0.7139, 0.8489, 0.6473, 0.6473, 0.1443, 0.7139, 0.1798, 0.7098, 0.1798, 0.6445, 0.1443, 0.8776, 0.5751, 0.8557, 0.6473, 0.8489, 0.6473, 0.8704, 0.5751, 0.5751, 0.1224, 0.6473, 0.1443, 0.6445, 0.1443, 0.5737, 0.1224, 0.885, 0.5, 0.8776, 0.5751, 0.8704, 0.5751, 0.8776, 0.5, 0.5751, 0.8776, 0.5, 0.885, 0.5737, 0.8776, 0.5, 0.115, 0.5751, 0.1224, 0.5737, 0.1224, 0.8776, 0.4249, 0.885, 0.5, 0.8776, 0.5, 0.8704, 0.4249, 0.6473, 0.8557, 0.5751, 0.8776, 0.5737, 0.8776, 0.6445, 0.8557, 0.8557, 0.3527, 0.8776, 0.4249, 0.8704, 0.4249, 0.8489, 0.3527, 0.7139, 0.8202, 0.6473, 0.8557, 0.6445, 0.8557, 0.7098, 0.8202, 0.8202, 0.2861, 0.8557, 0.3527, 0.8489, 0.3527, 0.814, 0.2861, 0.7723, 0.7723, 0.7139, 0.8202, 0.7098, 0.8202, 0.767, 0.7723, 0.7723, 0.2277, 0.8202, 0.2861, 0.814, 0.2861, 0.767, 0.2277, 0.8202, 0.7139, 0.7723, 0.7723, 0.767, 0.7723, 0.814, 0.7139, 0.6445, 0.8557, 0.5737, 0.8776, 0.5694, 0.8776, 0.6361, 0.8557, 0.8489, 0.3527, 0.8704, 0.4249, 0.8489, 0.4249, 0.8287, 0.3527, 0.7098, 0.8202, 0.6445, 0.8557, 0.6361, 0.8557, 0.6976, 0.8202, 0.814, 0.2861, 0.8489, 0.3527, 0.8287, 0.3527, 0.7958, 0.2861, 0.767, 0.7723, 0.7098, 0.8202, 0.6976, 0.8202, 0.7515, 0.7723, 0.767, 0.2277, 0.814, 0.2861, 0.7958, 0.2861, 0.7515, 0.2277, 0.814, 0.7139, 0.767, 0.7723, 0.7515, 0.7723, 0.7958, 0.7139, 0.7098, 0.1798, 0.767, 0.2277, 0.7515, 0.2277, 0.6976, 0.1798, 0.8489, 0.6473, 0.814, 0.7139, 0.7958, 0.7139, 0.8287, 0.6473, 0.6445, 0.1443, 0.7098, 0.1798, 0.6976, 0.1798, 0.6361, 0.1443, 0.8704, 0.5751, 0.8489, 0.6473, 0.8287, 0.6473, 0.8489, 0.5751, 0.5737, 0.1224, 0.6445, 0.1443, 0.6361, 0.1443, 0.5694, 0.1224, 0.8776, 0.5, 0.8704, 0.5751, 0.8489, 0.5751, 0.8557, 0.5, 0.5737, 0.8776, 0.5, 0.885, 0.5694, 0.8776, 0.5, 0.115, 0.5737, 0.1224, 0.5694, 0.1224, 0.8704, 0.4249, 0.8776, 0.5, 0.8557, 0.5, 0.8489, 0.4249, 0.8287, 0.6473, 0.7958, 0.7139, 0.7662, 0.7139, 0.7958, 0.6473, 0.6361, 0.1443, 0.6976, 0.1798, 0.6779, 0.1798, 0.6225, 0.1443, 0.8489, 0.5751, 0.8287, 0.6473, 0.7958, 0.6473, 0.814, 0.5751, 0.5694, 0.1224, 0.6361, 0.1443, 0.6225, 0.1443, 0.5625, 0.1224, 0.8557, 0.5, 0.8489, 0.5751, 0.814, 0.5751, 0.8202, 0.5, 0.5694, 0.8776, 0.5, 0.885, 0.5625, 0.8776, 0.5, 0.115, 0.5694, 0.1224, 0.5625, 0.1224, 0.8489, 0.4249, 0.8557, 0.5, 0.8202, 0.5, 0.814, 0.4249, 0.6361, 0.8557, 0.5694, 0.8776, 0.5625, 0.8776, 0.6225, 0.8557, 0.8287, 0.3527, 0.8489, 0.4249, 0.814, 0.4249, 0.7958, 0.3527, 0.6976, 0.8202, 0.6361, 0.8557, 0.6225, 0.8557, 0.6779, 0.8202, 0.7958, 0.2861, 0.8287, 0.3527, 0.7958, 0.3527, 0.7662, 0.2861, 0.7515, 0.7723, 0.6976, 0.8202, 0.6779, 0.8202, 0.7264, 0.7723, 0.7515, 0.2277, 0.7958, 0.2861, 0.7662, 0.2861, 0.7264, 0.2277, 0.7958, 0.7139, 0.7515, 0.7723, 0.7264, 0.7723, 0.7662, 0.7139, 0.6976, 0.1798, 0.7515, 0.2277, 0.7264, 0.2277, 0.6779, 0.1798, 0.7958, 0.3527, 0.814, 0.4249, 0.767, 0.4249, 0.7515, 0.3527, 0.6779, 0.8202, 0.6225, 0.8557, 0.6042, 0.8557, 0.6513, 0.8202, 0.7662, 0.2861, 0.7958, 0.3527, 0.7515, 0.3527, 0.7264, 0.2861, 0.7264, 0.7723, 0.6779, 0.8202, 0.6513, 0.8202, 0.6925, 0.7723, 0.7264, 0.2277, 0.7662, 0.2861, 0.7264, 0.2861, 0.6925, 0.2277, 0.7662, 0.7139, 0.7264, 0.7723, 0.6925, 0.7723, 0.7264, 0.7139, 0.6779, 0.1798, 0.7264, 0.2277, 0.6925, 0.2277, 0.6513, 0.1798, 0.7958, 0.6473, 0.7662, 0.7139, 0.7264, 0.7139, 0.7515, 0.6473, 0.6225, 0.1443, 0.6779, 0.1798, 0.6513, 0.1798, 0.6042, 0.1443, 0.814, 0.5751, 0.7958, 0.6473, 0.7515, 0.6473, 0.767, 0.5751, 0.5625, 0.1224, 0.6225, 0.1443, 0.6042, 0.1443, 0.5531, 0.1224, 0.8202, 0.5, 0.814, 0.5751, 0.767, 0.5751, 0.7723, 0.5, 0.5625, 0.8776, 0.5, 0.885, 0.5531, 0.8776, 0.5, 0.115, 0.5625, 0.1224, 0.5531, 0.1224, 0.814, 0.4249, 0.8202, 0.5, 0.7723, 0.5, 0.767, 0.4249, 0.6225, 0.8557, 0.5625, 0.8776, 0.5531, 0.8776, 0.6042, 0.8557, 0.6042, 0.1443, 0.6513, 0.1798, 0.6188, 0.1798, 0.5819, 0.1443, 0.767, 0.5751, 0.7515, 0.6473, 0.6976, 0.6473, 0.7098, 0.5751, 0.5531, 0.1224, 0.6042, 0.1443, 0.5819, 0.1443, 0.5417, 0.1224, 0.7723, 0.5, 0.767, 0.5751, 0.7098, 0.5751, 0.7139, 0.5, 0.5531, 0.8776, 0.5, 0.885, 0.5417, 0.8776, 0.5, 0.115, 0.5531, 0.1224, 0.5417, 0.1224, 0.767, 0.4249, 0.7723, 0.5, 0.7139, 0.5, 0.7098, 0.4249, 0.6042, 0.8557, 0.5531, 0.8776, 0.5417, 0.8776, 0.5819, 0.8557, 0.7515, 0.3527, 0.767, 0.4249, 0.7098, 0.4249, 0.6976, 0.3527, 0.6513, 0.8202, 0.6042, 0.8557, 0.5819, 0.8557, 0.6188, 0.8202, 0.7264, 0.2861, 0.7515, 0.3527, 0.6976, 0.3527, 0.6779, 0.2861, 0.6925, 0.7723, 0.6513, 0.8202, 0.6188, 0.8202, 0.6513, 0.7723, 0.6925, 0.2277, 0.7264, 0.2861, 0.6779, 0.2861, 0.6513, 0.2277, 0.7264, 0.7139, 0.6925, 0.7723, 0.6513, 0.7723, 0.6779, 0.7139, 0.6513, 0.1798, 0.6925, 0.2277, 0.6513, 0.2277, 0.6188, 0.1798, 0.7515, 0.6473, 0.7264, 0.7139, 0.6779, 0.7139, 0.6976, 0.6473, 0.6188, 0.8202, 0.5819, 0.8557, 0.5564, 0.8557, 0.5819, 0.8202, 0.6779, 0.2861, 0.6976, 0.3527, 0.6361, 0.3527, 0.6225, 0.2861, 0.6513, 0.7723, 0.6188, 0.8202, 0.5819, 0.8202, 0.6042, 0.7723, 0.6513, 0.2277, 0.6779, 0.2861, 0.6225, 0.2861, 0.6042, 0.2277, 0.6779, 0.7139, 0.6513, 0.7723, 0.6042, 0.7723, 0.6225, 0.7139, 0.6188, 0.1798, 0.6513, 0.2277, 0.6042, 0.2277, 0.5819, 0.1798, 0.6976, 0.6473, 0.6779, 0.7139, 0.6225, 0.7139, 0.6361, 0.6473, 0.5819, 0.1443, 0.6188, 0.1798, 0.5819, 0.1798, 0.5564, 0.1443, 0.7098, 0.5751, 0.6976, 0.6473, 0.6361, 0.6473, 0.6445, 0.5751, 0.5417, 0.1224, 0.5819, 0.1443, 0.5564, 0.1443, 0.5287, 0.1224, 0.7139, 0.5, 0.7098, 0.5751, 0.6445, 0.5751, 0.6473, 0.5, 0.5417, 0.8776, 0.5, 0.885, 0.5287, 0.8776, 0.5, 0.115, 0.5417, 0.1224, 0.5287, 0.1224, 0.7098, 0.4249, 0.7139, 0.5, 0.6473, 0.5, 0.6445, 0.4249, 0.5819, 0.8557, 0.5417, 0.8776, 0.5287, 0.8776, 0.5564, 0.8557, 0.6976, 0.3527, 0.7098, 0.4249, 0.6445, 0.4249, 0.6361, 0.3527, 0.6445, 0.5751, 0.6361, 0.6473, 0.5694, 0.6473, 0.5737, 0.5751, 0.5287, 0.1224, 0.5564, 0.1443, 0.5287, 0.1443, 0.5147, 0.1224, 0.6473, 0.5, 0.6445, 0.5751, 0.5737, 0.5751, 0.5751, 0.5, 0.5287, 0.8776, 0.5, 0.885, 0.5147, 0.8776, 0.5, 0.115, 0.5287, 0.1224, 0.5147, 0.1224, 0.6445, 0.4249, 0.6473, 0.5, 0.5751, 0.5, 0.5737, 0.4249, 0.5564, 0.8557, 0.5287, 0.8776, 0.5147, 0.8776, 0.5287, 0.8557, 0.6361, 0.3527, 0.6445, 0.4249, 0.5737, 0.4249, 0.5694, 0.3527, 0.5819, 0.8202, 0.5564, 0.8557, 0.5287, 0.8557, 0.5417, 0.8202, 0.6225, 0.2861, 0.6361, 0.3527, 0.5694, 0.3527, 0.5625, 0.2861, 0.6042, 0.7723, 0.5819, 0.8202, 0.5417, 0.8202, 0.5531, 0.7723, 0.6042, 0.2277, 0.6225, 0.2861, 0.5625, 0.2861, 0.5531, 0.2277, 0.6225, 0.7139, 0.6042, 0.7723, 0.5531, 0.7723, 0.5625, 0.7139, 0.5819, 0.1798, 0.6042, 0.2277, 0.5531, 0.2277, 0.5417, 0.1798, 0.6361, 0.6473, 0.6225, 0.7139, 0.5625, 0.7139, 0.5694, 0.6473, 0.5564, 0.1443, 0.5819, 0.1798, 0.5417, 0.1798, 0.5287, 0.1443, 0.5625, 0.2861, 0.5694, 0.3527, 0.5, 0.3527, 0.5, 0.2861, 0.5531, 0.7723, 0.5417, 0.8202, 0.5, 0.8202, 0.5, 0.7723, 0.5531, 0.2277, 0.5625, 0.2861, 0.5, 0.2861, 0.5, 0.2277, 0.5625, 0.7139, 0.5531, 0.7723, 0.5, 0.7723, 0.5, 0.7139, 0.5417, 0.1798, 0.5531, 0.2277, 0.5, 0.2277, 0.5, 0.1798, 0.5694, 0.6473, 0.5625, 0.7139, 0.5, 0.7139, 0.5, 0.6473, 0.5287, 0.1443, 0.5417, 0.1798, 0.5, 0.1798, 0.5, 0.1443, 0.5737, 0.5751, 0.5694, 0.6473, 0.5, 0.6473, 0.5, 0.5751, 0.5147, 0.1224, 0.5287, 0.1443, 0.5, 0.1443, 0.5, 0.1224, 0.5751, 0.5, 0.5737, 0.5751, 0.5, 0.5751, 0.5, 0.5, 0.5147, 0.8776, 0.5, 0.885, 0.5, 0.8776, 0.5, 0.115, 0.5147, 0.1224, 0.5, 0.1224, 0.5737, 0.4249, 0.5751, 0.5, 0.5, 0.5, 0.5, 0.4249, 0.5287, 0.8557, 0.5147, 0.8776, 0.5, 0.8776, 0.5, 0.8557, 0.5694, 0.3527, 0.5737, 0.4249, 0.5, 0.4249, 0.5, 0.3527, 0.5417, 0.8202, 0.5287, 0.8557, 0.5, 0.8557, 0.5, 0.8202, 0.5, 0.1224, 0.5, 0.1443, 0.4713, 0.1443, 0.4853, 0.1224, 0.5, 0.5, 0.5, 0.5751, 0.4263, 0.5751, 0.4249, 0.5, 0.5, 0.8776, 0.5, 0.885, 0.4853, 0.8776, 0.5, 0.115, 0.5, 0.1224, 0.4853, 0.1224, 0.5, 0.4249, 0.5, 0.5, 0.4249, 0.5, 0.4263, 0.4249, 0.5, 0.8557, 0.5, 0.8776, 0.4853, 0.8776, 0.4713, 0.8557, 0.5, 0.3527, 0.5, 0.4249, 0.4263, 0.4249, 0.4306, 0.3527, 0.5, 0.8202, 0.5, 0.8557, 0.4713, 0.8557, 0.4583, 0.8202, 0.5, 0.2861, 0.5, 0.3527, 0.4306, 0.3527, 0.4375, 0.2861, 0.5, 0.7723, 0.5, 0.8202, 0.4583, 0.8202, 0.4469, 0.7723, 0.5, 0.2277, 0.5, 0.2861, 0.4375, 0.2861, 0.4469, 0.2277, 0.5, 0.7139, 0.5, 0.7723, 0.4469, 0.7723, 0.4375, 0.7139, 0.5, 0.1798, 0.5, 0.2277, 0.4469, 0.2277, 0.4583, 0.1798, 0.5, 0.6473, 0.5, 0.7139, 0.4375, 0.7139, 0.4306, 0.6473, 0.5, 0.1443, 0.5, 0.1798, 0.4583, 0.1798, 0.4713, 0.1443, 0.5, 0.5751, 0.5, 0.6473, 0.4306, 0.6473, 0.4263, 0.5751, 0.4469, 0.2277, 0.4375, 0.2861, 0.3775, 0.2861, 0.3958, 0.2277, 0.4375, 0.7139, 0.4469, 0.7723, 0.3958, 0.7723, 0.3775, 0.7139, 0.4583, 0.1798, 0.4469, 0.2277, 0.3958, 0.2277, 0.4181, 0.1798, 0.4306, 0.6473, 0.4375, 0.7139, 0.3775, 0.7139, 0.3639, 0.6473, 0.4713, 0.1443, 0.4583, 0.1798, 0.4181, 0.1798, 0.4436, 0.1443, 0.4263, 0.5751, 0.4306, 0.6473, 0.3639, 0.6473, 0.3555, 0.5751, 0.4853, 0.1224, 0.4713, 0.1443, 0.4436, 0.1443, 0.4713, 0.1224, 0.4249, 0.5, 0.4263, 0.5751, 0.3555, 0.5751, 0.3527, 0.5, 0.4853, 0.8776, 0.5, 0.885, 0.4713, 0.8776, 0.5, 0.115, 0.4853, 0.1224, 0.4713, 0.1224, 0.4263, 0.4249, 0.4249, 0.5, 0.3527, 0.5, 0.3555, 0.4249, 0.4713, 0.8557, 0.4853, 0.8776, 0.4713, 0.8776, 0.4436, 0.8557, 0.4306, 0.3527, 0.4263, 0.4249, 0.3555, 0.4249, 0.3639, 0.3527, 0.4583, 0.8202, 0.4713, 0.8557, 0.4436, 0.8557, 0.4181, 0.8202, 0.4375, 0.2861, 0.4306, 0.3527, 0.3639, 0.3527, 0.3775, 0.2861, 0.4469, 0.7723, 0.4583, 0.8202, 0.4181, 0.8202, 0.3958, 0.7723, 0.4713, 0.8776, 0.5, 0.885, 0.4583, 0.8776, 0.5, 0.115, 0.4713, 0.1224, 0.4583, 0.1224, 0.3555, 0.4249, 0.3527, 0.5, 0.2861, 0.5, 0.2902, 0.4249, 0.4436, 0.8557, 0.4713, 0.8776, 0.4583, 0.8776, 0.4181, 0.8557, 0.3639, 0.3527, 0.3555, 0.4249, 0.2902, 0.4249, 0.3024, 0.3527, 0.4181, 0.8202, 0.4436, 0.8557, 0.4181, 0.8557, 0.3812, 0.8202, 0.3775, 0.2861, 0.3639, 0.3527, 0.3024, 0.3527, 0.3221, 0.2861, 0.3958, 0.7723, 0.4181, 0.8202, 0.3812, 0.8202, 0.3487, 0.7723, 0.3958, 0.2277, 0.3775, 0.2861, 0.3221, 0.2861, 0.3487, 0.2277, 0.3775, 0.7139, 0.3958, 0.7723, 0.3487, 0.7723, 0.3221, 0.7139, 0.4181, 0.1798, 0.3958, 0.2277, 0.3487, 0.2277, 0.3812, 0.1798, 0.3639, 0.6473, 0.3775, 0.7139, 0.3221, 0.7139, 0.3024, 0.6473, 0.4436, 0.1443, 0.4181, 0.1798, 0.3812, 0.1798, 0.4181, 0.1443, 0.3555, 0.5751, 0.3639, 0.6473, 0.3024, 0.6473, 0.2902, 0.5751, 0.4713, 0.1224, 0.4436, 0.1443, 0.4181, 0.1443, 0.4583, 0.1224, 0.3527, 0.5, 0.3555, 0.5751, 0.2902, 0.5751, 0.2861, 0.5, 0.3221, 0.7139, 0.3487, 0.7723, 0.3075, 0.7723, 0.2736, 0.7139, 0.3812, 0.1798, 0.3487, 0.2277, 0.3075, 0.2277, 0.3487, 0.1798, 0.3024, 0.6473, 0.3221, 0.7139, 0.2736, 0.7139, 0.2485, 0.6473, 0.4181, 0.1443, 0.3812, 0.1798, 0.3487, 0.1798, 0.3958, 0.1443, 0.2902, 0.5751, 0.3024, 0.6473, 0.2485, 0.6473, 0.233, 0.5751, 0.4583, 0.1224, 0.4181, 0.1443, 0.3958, 0.1443, 0.4469, 0.1224, 0.2861, 0.5, 0.2902, 0.5751, 0.233, 0.5751, 0.2277, 0.5, 0.4583, 0.8776, 0.5, 0.885, 0.4469, 0.8776, 0.5, 0.115, 0.4583, 0.1224, 0.4469, 0.1224, 0.2902, 0.4249, 0.2861, 0.5, 0.2277, 0.5, 0.233, 0.4249, 0.4181, 0.8557, 0.4583, 0.8776, 0.4469, 0.8776, 0.3958, 0.8557, 0.3024, 0.3527, 0.2902, 0.4249, 0.233, 0.4249, 0.2485, 0.3527, 0.3812, 0.8202, 0.4181, 0.8557, 0.3958, 0.8557, 0.3487, 0.8202, 0.3221, 0.2861, 0.3024, 0.3527, 0.2485, 0.3527, 0.2736, 0.2861, 0.3487, 0.7723, 0.3812, 0.8202, 0.3487, 0.8202, 0.3075, 0.7723, 0.3487, 0.2277, 0.3221, 0.2861, 0.2736, 0.2861, 0.3075, 0.2277, 0.233, 0.4249, 0.2277, 0.5, 0.1798, 0.5, 0.186, 0.4249, 0.3958, 0.8557, 0.4469, 0.8776, 0.4375, 0.8776, 0.3775, 0.8557, 0.2485, 0.3527, 0.233, 0.4249, 0.186, 0.4249, 0.2042, 0.3527, 0.3487, 0.8202, 0.3958, 0.8557, 0.3775, 0.8557, 0.3221, 0.8202, 0.2736, 0.2861, 0.2485, 0.3527, 0.2042, 0.3527, 0.2338, 0.2861, 0.3075, 0.7723, 0.3487, 0.8202, 0.3221, 0.8202, 0.2736, 0.7723, 0.3075, 0.2277, 0.2736, 0.2861, 0.2338, 0.2861, 0.2736, 0.2277, 0.2736, 0.7139, 0.3075, 0.7723, 0.2736, 0.7723, 0.2338, 0.7139, 0.3487, 0.1798, 0.3075, 0.2277, 0.2736, 0.2277, 0.3221, 0.1798, 0.2485, 0.6473, 0.2736, 0.7139, 0.2338, 0.7139, 0.2042, 0.6473, 0.3958, 0.1443, 0.3487, 0.1798, 0.3221, 0.1798, 0.3775, 0.1443, 0.233, 0.5751, 0.2485, 0.6473, 0.2042, 0.6473, 0.186, 0.5751, 0.4469, 0.1224, 0.3958, 0.1443, 0.3775, 0.1443, 0.4375, 0.1224, 0.2277, 0.5, 0.233, 0.5751, 0.186, 0.5751, 0.1798, 0.5, 0.4469, 0.8776, 0.5, 0.885, 0.4375, 0.8776, 0.5, 0.115, 0.4469, 0.1224, 0.4375, 0.1224, 0.3221, 0.1798, 0.2736, 0.2277, 0.2485, 0.2277, 0.3024, 0.1798, 0.2042, 0.6473, 0.2338, 0.7139, 0.2042, 0.7139, 0.1713, 0.6473, 0.3775, 0.1443, 0.3221, 0.1798, 0.3024, 0.1798, 0.3639, 0.1443, 0.186, 0.5751, 0.2042, 0.6473, 0.1713, 0.6473, 0.1511, 0.5751, 0.4375, 0.1224, 0.3775, 0.1443, 0.3639, 0.1443, 0.4306, 0.1224, 0.1798, 0.5, 0.186, 0.5751, 0.1511, 0.5751, 0.1443, 0.5, 0.4375, 0.8776, 0.5, 0.885, 0.4306, 0.8776, 0.5, 0.115, 0.4375, 0.1224, 0.4306, 0.1224, 0.186, 0.4249, 0.1798, 0.5, 0.1443, 0.5, 0.1511, 0.4249, 0.3775, 0.8557, 0.4375, 0.8776, 0.4306, 0.8776, 0.3639, 0.8557, 0.2042, 0.3527, 0.186, 0.4249, 0.1511, 0.4249, 0.1713, 0.3527, 0.3221, 0.8202, 0.3775, 0.8557, 0.3639, 0.8557, 0.3024, 0.8202, 0.2338, 0.2861, 0.2042, 0.3527, 0.1713, 0.3527, 0.2042, 0.2861, 0.2736, 0.7723, 0.3221, 0.8202, 0.3024, 0.8202, 0.2485, 0.7723, 0.2736, 0.2277, 0.2338, 0.2861, 0.2042, 0.2861, 0.2485, 0.2277, 0.2338, 0.7139, 0.2736, 0.7723, 0.2485, 0.7723, 0.2042, 0.7139, 0.3639, 0.8557, 0.4306, 0.8776, 0.4263, 0.8776, 0.3555, 0.8557, 0.1713, 0.3527, 0.1511, 0.4249, 0.1296, 0.4249, 0.1511, 0.3527, 0.3024, 0.8202, 0.3639, 0.8557, 0.3555, 0.8557, 0.2902, 0.8202, 0.2042, 0.2861, 0.1713, 0.3527, 0.1511, 0.3527, 0.186, 0.2861, 0.2485, 0.7723, 0.3024, 0.8202, 0.2902, 0.8202, 0.233, 0.7723, 0.2485, 0.2277, 0.2042, 0.2861, 0.186, 0.2861, 0.233, 0.2277, 0.2042, 0.7139, 0.2485, 0.7723, 0.233, 0.7723, 0.186, 0.7139, 0.3024, 0.1798, 0.2485, 0.2277, 0.233, 0.2277, 0.2902, 0.1798, 0.1713, 0.6473, 0.2042, 0.7139, 0.186, 0.7139, 0.1511, 0.6473, 0.3639, 0.1443, 0.3024, 0.1798, 0.2902, 0.1798, 0.3555, 0.1443, 0.1511, 0.5751, 0.1713, 0.6473, 0.1511, 0.6473, 0.1296, 0.5751, 0.4306, 0.1224, 0.3639, 0.1443, 0.3555, 0.1443, 0.4263, 0.1224, 0.1443, 0.5, 0.1511, 0.5751, 0.1296, 0.5751, 0.1224, 0.5, 0.4306, 0.8776, 0.5, 0.885, 0.4263, 0.8776, 0.5, 0.115, 0.4306, 0.1224, 0.4263, 0.1224, 0.1511, 0.4249, 0.1443, 0.5, 0.1224, 0.5, 0.1296, 0.4249, 0.1511, 0.6473, 0.186, 0.7139, 0.1798, 0.7139, 0.1443, 0.6473, 0.3555, 0.1443, 0.2902, 0.1798, 0.2861, 0.1798, 0.3527, 0.1443, 0.1296, 0.5751, 0.1511, 0.6473, 0.1443, 0.6473, 0.1224, 0.5751, 0.4263, 0.1224, 0.3555, 0.1443, 0.3527, 0.1443, 0.4249, 0.1224, 0.1224, 0.5, 0.1296, 0.5751, 0.1224, 0.5751, 0.115, 0.5, 0.4263, 0.8776, 0.5, 0.885, 0.4249, 0.8776, 0.5, 0.115, 0.4263, 0.1224, 0.4249, 0.1224, 0.1296, 0.4249, 0.1224, 0.5, 0.115, 0.5, 0.1224, 0.4249, 0.3555, 0.8557, 0.4263, 0.8776, 0.4249, 0.8776, 0.3527, 0.8557, 0.1511, 0.3527, 0.1296, 0.4249, 0.1224, 0.4249, 0.1443, 0.3527, 0.2902, 0.8202, 0.3555, 0.8557, 0.3527, 0.8557, 0.2861, 0.8202, 0.186, 0.2861, 0.1511, 0.3527, 0.1443, 0.3527, 0.1798, 0.2861, 0.233, 0.7723, 0.2902, 0.8202, 0.2861, 0.8202, 0.2277, 0.7723, 0.233, 0.2277, 0.186, 0.2861, 0.1798, 0.2861, 0.2277, 0.2277, 0.186, 0.7139, 0.233, 0.7723, 0.2277, 0.7723, 0.1798, 0.7139, 0.2902, 0.1798, 0.233, 0.2277, 0.2277, 0.2277, 0.2861, 0.1798, 0.1443, 0.3527, 0.1224, 0.4249, 0.1296, 0.4249, 0.1511, 0.3527, 0.2861, 0.8202, 0.3527, 0.8557, 0.3555, 0.8557, 0.2902, 0.8202, 0.1798, 0.2861, 0.1443, 0.3527, 0.1511, 0.3527, 0.186, 0.2861, 0.2277, 0.7723, 0.2861, 0.8202, 0.2902, 0.8202, 0.233, 0.7723, 0.2277, 0.2277, 0.1798, 0.2861, 0.186, 0.2861, 0.233, 0.2277, 0.1798, 0.7139, 0.2277, 0.7723, 0.233, 0.7723, 0.186, 0.7139, 0.2861, 0.1798, 0.2277, 0.2277, 0.233, 0.2277, 0.2902, 0.1798, 0.1443, 0.6473, 0.1798, 0.7139, 0.186, 0.7139, 0.1511, 0.6473, 0.3527, 0.1443, 0.2861, 0.1798, 0.2902, 0.1798, 0.3555, 0.1443, 0.1224, 0.5751, 0.1443, 0.6473, 0.1511, 0.6473, 0.1296, 0.5751, 0.4249, 0.1224, 0.3527, 0.1443, 0.3555, 0.1443, 0.4263, 0.1224, 0.115, 0.5, 0.1224, 0.5751, 0.1296, 0.5751, 0.1224, 0.5, 0.4249, 0.8776, 0.5, 0.885, 0.4263, 0.8776, 0.5, 0.115, 0.4249, 0.1224, 0.4263, 0.1224, 0.1224, 0.4249, 0.115, 0.5, 0.1224, 0.5, 0.1296, 0.4249, 0.3527, 0.8557, 0.4249, 0.8776, 0.4263, 0.8776, 0.3555, 0.8557, 0.3555, 0.1443, 0.2902, 0.1798, 0.3024, 0.1798, 0.3639, 0.1443, 0.1296, 0.5751, 0.1511, 0.6473, 0.1713, 0.6473, 0.1511, 0.5751, 0.4263, 0.1224, 0.3555, 0.1443, 0.3639, 0.1443, 0.4306, 0.1224, 0.1224, 0.5, 0.1296, 0.5751, 0.1511, 0.5751, 0.1443, 0.5, 0.4263, 0.8776, 0.5, 0.885, 0.4306, 0.8776, 0.5, 0.115, 0.4263, 0.1224, 0.4306, 0.1224, 0.1296, 0.4249, 0.1224, 0.5, 0.1443, 0.5, 0.1511, 0.4249, 0.3555, 0.8557, 0.4263, 0.8776, 0.4306, 0.8776, 0.3639, 0.8557, 0.1511, 0.3527, 0.1296, 0.4249, 0.1511, 0.4249, 0.1713, 0.3527, 0.2902, 0.8202, 0.3555, 0.8557, 0.3639, 0.8557, 0.3024, 0.8202, 0.186, 0.2861, 0.1511, 0.3527, 0.1713, 0.3527, 0.2042, 0.2861, 0.233, 0.7723, 0.2902, 0.8202, 0.3024, 0.8202, 0.2485, 0.7723, 0.233, 0.2277, 0.186, 0.2861, 0.2042, 0.2861, 0.2485, 0.2277, 0.186, 0.7139, 0.233, 0.7723, 0.2485, 0.7723, 0.2042, 0.7139, 0.2902, 0.1798, 0.233, 0.2277, 0.2485, 0.2277, 0.3024, 0.1798, 0.1511, 0.6473, 0.186, 0.7139, 0.2042, 0.7139, 0.1713, 0.6473, 0.2042, 0.2861, 0.1713, 0.3527, 0.2042, 0.3527, 0.2338, 0.2861, 0.2485, 0.7723, 0.3024, 0.8202, 0.3221, 0.8202, 0.2736, 0.7723, 0.2485, 0.2277, 0.2042, 0.2861, 0.2338, 0.2861, 0.2736, 0.2277, 0.2042, 0.7139, 0.2485, 0.7723, 0.2736, 0.7723, 0.2338, 0.7139, 0.3024, 0.1798, 0.2485, 0.2277, 0.2736, 0.2277, 0.3221, 0.1798, 0.1713, 0.6473, 0.2042, 0.7139, 0.2338, 0.7139, 0.2042, 0.6473, 0.3639, 0.1443, 0.3024, 0.1798, 0.3221, 0.1798, 0.3775, 0.1443, 0.1511, 0.5751, 0.1713, 0.6473, 0.2042, 0.6473, 0.186, 0.5751, 0.4306, 0.1224, 0.3639, 0.1443, 0.3775, 0.1443, 0.4375, 0.1224, 0.1443, 0.5, 0.1511, 0.5751, 0.186, 0.5751, 0.1798, 0.5, 0.4306, 0.8776, 0.5, 0.885, 0.4375, 0.8776, 0.5, 0.115, 0.4306, 0.1224, 0.4375, 0.1224, 0.1511, 0.4249, 0.1443, 0.5, 0.1798, 0.5, 0.186, 0.4249, 0.3639, 0.8557, 0.4306, 0.8776, 0.4375, 0.8776, 0.3775, 0.8557, 0.1713, 0.3527, 0.1511, 0.4249, 0.186, 0.4249, 0.2042, 0.3527, 0.3024, 0.8202, 0.3639, 0.8557, 0.3775, 0.8557, 0.3221, 0.8202, 0.4375, 0.1224, 0.3775, 0.1443, 0.3958, 0.1443, 0.4469, 0.1224, 0.1798, 0.5, 0.186, 0.5751, 0.233, 0.5751, 0.2277, 0.5, 0.4375, 0.8776, 0.5, 0.885, 0.4469, 0.8776, 0.5, 0.115, 0.4375, 0.1224, 0.4469, 0.1224, 0.186, 0.4249, 0.1798, 0.5, 0.2277, 0.5, 0.233, 0.4249, 0.3775, 0.8557, 0.4375, 0.8776, 0.4469, 0.8776, 0.3958, 0.8557, 0.2042, 0.3527, 0.186, 0.4249, 0.233, 0.4249, 0.2485, 0.3527, 0.3221, 0.8202, 0.3775, 0.8557, 0.3958, 0.8557, 0.3487, 0.8202, 0.2338, 0.2861, 0.2042, 0.3527, 0.2485, 0.3527, 0.2736, 0.2861, 0.2736, 0.7723, 0.3221, 0.8202, 0.3487, 0.8202, 0.3075, 0.7723, 0.2736, 0.2277, 0.2338, 0.2861, 0.2736, 0.2861, 0.3075, 0.2277, 0.2338, 0.7139, 0.2736, 0.7723, 0.3075, 0.7723, 0.2736, 0.7139, 0.3221, 0.1798, 0.2736, 0.2277, 0.3075, 0.2277, 0.3487, 0.1798, 0.2042, 0.6473, 0.2338, 0.7139, 0.2736, 0.7139, 0.2485, 0.6473, 0.3775, 0.1443, 0.3221, 0.1798, 0.3487, 0.1798, 0.3958, 0.1443, 0.186, 0.5751, 0.2042, 0.6473, 0.2485, 0.6473, 0.233, 0.5751, 0.3075, 0.7723, 0.3487, 0.8202, 0.3812, 0.8202, 0.3487, 0.7723, 0.3075, 0.2277, 0.2736, 0.2861, 0.3221, 0.2861, 0.3487, 0.2277, 0.2736, 0.7139, 0.3075, 0.7723, 0.3487, 0.7723, 0.3221, 0.7139, 0.3487, 0.1798, 0.3075, 0.2277, 0.3487, 0.2277, 0.3812, 0.1798, 0.2485, 0.6473, 0.2736, 0.7139, 0.3221, 0.7139, 0.3024, 0.6473, 0.3958, 0.1443, 0.3487, 0.1798, 0.3812, 0.1798, 0.4181, 0.1443, 0.233, 0.5751, 0.2485, 0.6473, 0.3024, 0.6473, 0.2902, 0.5751, 0.4469, 0.1224, 0.3958, 0.1443, 0.4181, 0.1443, 0.4583, 0.1224, 0.2277, 0.5, 0.233, 0.5751, 0.2902, 0.5751, 0.2861, 0.5, 0.4469, 0.8776, 0.5, 0.885, 0.4583, 0.8776, 0.5, 0.115, 0.4469, 0.1224, 0.4583, 0.1224, 0.233, 0.4249, 0.2277, 0.5, 0.2861, 0.5, 0.2902, 0.4249, 0.3958, 0.8557, 0.4469, 0.8776, 0.4583, 0.8776, 0.4181, 0.8557, 0.2485, 0.3527, 0.233, 0.4249, 0.2902, 0.4249, 0.3024, 0.3527, 0.3487, 0.8202, 0.3958, 0.8557, 0.4181, 0.8557, 0.3812, 0.8202, 0.2736, 0.2861, 0.2485, 0.3527, 0.3024, 0.3527, 0.3221, 0.2861, 0.2861, 0.5, 0.2902, 0.5751, 0.3555, 0.5751, 0.3527, 0.5, 0.4583, 0.8776, 0.5, 0.885, 0.4713, 0.8776, 0.5, 0.115, 0.4583, 0.1224, 0.4713, 0.1224, 0.2902, 0.4249, 0.2861, 0.5, 0.3527, 0.5, 0.3555, 0.4249, 0.4181, 0.8557, 0.4583, 0.8776, 0.4713, 0.8776, 0.4436, 0.8557, 0.3024, 0.3527, 0.2902, 0.4249, 0.3555, 0.4249, 0.3639, 0.3527, 0.3812, 0.8202, 0.4181, 0.8557, 0.4436, 0.8557, 0.4181, 0.8202, 0.3221, 0.2861, 0.3024, 0.3527, 0.3639, 0.3527, 0.3775, 0.2861, 0.3487, 0.7723, 0.3812, 0.8202, 0.4181, 0.8202, 0.3958, 0.7723, 0.3487, 0.2277, 0.3221, 0.2861, 0.3775, 0.2861, 0.3958, 0.2277, 0.3221, 0.7139, 0.3487, 0.7723, 0.3958, 0.7723, 0.3775, 0.7139, 0.3812, 0.1798, 0.3487, 0.2277, 0.3958, 0.2277, 0.4181, 0.1798, 0.3024, 0.6473, 0.3221, 0.7139, 0.3775, 0.7139, 0.3639, 0.6473, 0.4181, 0.1443, 0.3812, 0.1798, 0.4181, 0.1798, 0.4436, 0.1443, 0.2902, 0.5751, 0.3024, 0.6473, 0.3639, 0.6473, 0.3555, 0.5751, 0.4583, 0.1224, 0.4181, 0.1443, 0.4436, 0.1443, 0.4713, 0.1224, 0.3958, 0.2277, 0.3775, 0.2861, 0.4375, 0.2861, 0.4469, 0.2277, 0.3775, 0.7139, 0.3958, 0.7723, 0.4469, 0.7723, 0.4375, 0.7139, 0.4181, 0.1798, 0.3958, 0.2277, 0.4469, 0.2277, 0.4583, 0.1798, 0.3639, 0.6473, 0.3775, 0.7139, 0.4375, 0.7139, 0.4306, 0.6473, 0.4436, 0.1443, 0.4181, 0.1798, 0.4583, 0.1798, 0.4713, 0.1443, 0.3555, 0.5751, 0.3639, 0.6473, 0.4306, 0.6473, 0.4263, 0.5751, 0.4713, 0.1224, 0.4436, 0.1443, 0.4713, 0.1443, 0.4853, 0.1224, 0.3527, 0.5, 0.3555, 0.5751, 0.4263, 0.5751, 0.4249, 0.5, 0.4713, 0.8776, 0.5, 0.885, 0.4853, 0.8776, 0.5, 0.115, 0.4713, 0.1224, 0.4853, 0.1224, 0.3555, 0.4249, 0.3527, 0.5, 0.4249, 0.5, 0.4263, 0.4249, 0.4436, 0.8557, 0.4713, 0.8776, 0.4853, 0.8776, 0.4713, 0.8557, 0.3639, 0.3527, 0.3555, 0.4249, 0.4263, 0.4249, 0.4306, 0.3527, 0.4181, 0.8202, 0.4436, 0.8557, 0.4713, 0.8557, 0.4583, 0.8202, 0.3775, 0.2861, 0.3639, 0.3527, 0.4306, 0.3527, 0.4375, 0.2861, 0.3958, 0.7723, 0.4181, 0.8202, 0.4583, 0.8202, 0.4469, 0.7723, 0.4853, 0.8776, 0.5, 0.885, 0.5, 0.8776, 0.5, 0.115, 0.4853, 0.1224, 0.5, 0.1224, 0.4263, 0.4249, 0.4249, 0.5, 0.5, 0.5, 0.5, 0.4249, 0.4713, 0.8557, 0.4853, 0.8776, 0.5, 0.8776, 0.5, 0.8557, 0.4306, 0.3527, 0.4263, 0.4249, 0.5, 0.4249, 0.5, 0.3527, 0.4583, 0.8202, 0.4713, 0.8557, 0.5, 0.8557, 0.5, 0.8202, 0.4375, 0.2861, 0.4306, 0.3527, 0.5, 0.3527, 0.5, 0.2861, 0.4469, 0.7723, 0.4583, 0.8202, 0.5, 0.8202, 0.5, 0.7723, 0.4469, 0.2277, 0.4375, 0.2861, 0.5, 0.2861, 0.5, 0.2277, 0.4375, 0.7139, 0.4469, 0.7723, 0.5, 0.7723, 0.5, 0.7139, 0.4583, 0.1798, 0.4469, 0.2277, 0.5, 0.2277, 0.5, 0.1798, 0.4306, 0.6473, 0.4375, 0.7139, 0.5, 0.7139, 0.5, 0.6473, 0.4713, 0.1443, 0.4583, 0.1798, 0.5, 0.1798, 0.5, 0.1443, 0.4263, 0.5751, 0.4306, 0.6473, 0.5, 0.6473, 0.5, 0.5751, 0.4853, 0.1224, 0.4713, 0.1443, 0.5, 0.1443, 0.5, 0.1224, 0.4249, 0.5, 0.4263, 0.5751, 0.5, 0.5751, 0.5, 0.5, 0.8787, 0.6569, 0.8408, 0.7277, 0.8963, 0.7648, 0.9403, 0.6824, 0.2723, 0.1592, 0.3431, 0.1213, 0.3176, 0.0597, 0.2352, 0.1037, 0.5, 0.9099, 0.42, 0.902, 0.407, 0.9674, 0.5, 0.9766, 0.8408, 0.7277, 0.7899, 0.7899, 0.837, 0.837, 0.8963, 0.7648, 0.3431, 0.1213, 0.42, 0.09796, 0.407, 0.03258, 0.3176, 0.0597, 0.42, 0.902, 0.3431, 0.8787, 0.3176, 0.9403, 0.407, 0.9674, 0.7899, 0.7899, 0.7277, 0.8408, 0.7648, 0.8963, 0.837, 0.837, 0.42, 0.09796, 0.5, 0.09009, 0.5, 0.02342, 0.407, 0.03258, 0.3431, 0.8787, 0.2723, 0.8408, 0.2352, 0.8963, 0.3176, 0.9403, 0.7277, 0.8408, 0.6569, 0.8787, 0.6824, 0.9403, 0.7648, 0.8963, 0.5, 0.09009, 0.58, 0.09796, 0.593, 0.03258, 0.5, 0.02342, 0.2723, 0.8408, 0.2101, 0.7899, 0.163, 0.837, 0.2352, 0.8963, 0.6569, 0.8787, 0.58, 0.902, 0.593, 0.9674, 0.6824, 0.9403, 0.58, 0.09796, 0.6569, 0.1213, 0.6824, 0.0597, 0.593, 0.03258, 0.2101, 0.7899, 0.1592, 0.7277, 0.1037, 0.7648, 0.163, 0.837, 0.58, 0.902, 0.5, 0.9099, 0.5, 0.9766, 0.593, 0.9674, 0.6569, 0.1213, 0.7277, 0.1592, 0.7648, 0.1037, 0.6824, 0.0597, 0.1592, 0.7277, 0.1213, 0.6569, 0.0597, 0.6824, 0.1037, 0.7648, 0.7277, 0.1592, 0.7899, 0.2101, 0.837, 0.163, 0.7648, 0.1037, 0.1213, 0.6569, 0.09796, 0.58, 0.03258, 0.593, 0.0597, 0.6824, 0.7899, 0.2101, 0.8408, 0.2723, 0.8963, 0.2352, 0.837, 0.163, 0.09796, 0.58, 0.09009, 0.5, 0.02342, 0.5, 0.03258, 0.593, 0.8408, 0.2723, 0.8787, 0.3431, 0.9403, 0.3176, 0.8963, 0.2352, 0.09009, 0.5, 0.09796, 0.42, 0.03258, 0.407, 0.02342, 0.5, 0.8787, 0.3431, 0.902, 0.42, 0.9674, 0.407, 0.9403, 0.3176, 0.09796, 0.42, 0.1213, 0.3431, 0.0597, 0.3176, 0.03258, 0.407, 0.902, 0.42, 0.9099, 0.5, 0.9766, 0.5, 0.9674, 0.407, 0.1213, 0.3431, 0.1592, 0.2723, 0.1037, 0.2352, 0.0597, 0.3176, 0.9099, 0.5, 0.902, 0.58, 0.9674, 0.593, 0.9766, 0.5, 0.1592, 0.2723, 0.2101, 0.2101, 0.163, 0.163, 0.1037, 0.2352, 0.902, 0.58, 0.8787, 0.6569, 0.9403, 0.6824, 0.9674, 0.593, 0.2101, 0.2101, 0.2723, 0.1592, 0.2352, 0.1037, 0.163, 0.163])
me_x.materials.append(mat_x)
me_x.update()

# ---- objects
ob_light = bpy.data.objects.new('Light', light_light)
ob_camera = bpy.data.objects.new('Camera', cam_camera)
ob_x = bpy.data.objects.new('球', me_x)

# ---- transforms, parenting, visibility, modifiers, constraints
ob_light.location = (4.076, 1.005, 5.904)
ob_light.rotation_euler = (0.6503, 0.05522, 1.866)
ob_light.lock_rotations_4d = False
ob_light.empty_display_type = 'ARROWS'
ob_light.color = (0.0, 0.0, 0.0, 0.0)
ob_light.lineart.crease_threshold = 0.0
ob_camera.location = (7.359, -6.926, 4.958)
ob_camera.rotation_euler = (1.109, 0.0, 0.8149)
ob_camera.lock_rotations_4d = False
ob_camera.empty_display_type = 'ARROWS'
ob_camera.color = (0.0, 0.0, 0.0, 0.0)
ob_camera.display_type = 'WIRE'
ob_camera.lineart.crease_threshold = 0.0
ob_x.location = (0.0, 0.0, 0.0)

# ---- collection membership
col_collection.objects.link(ob_light)
col_collection.objects.link(ob_camera)
col_collection.objects.link(ob_x)

# ---- scene / render settings (as saved in the file)
scene.camera = ob_camera
scene.frame_start = 1; scene.frame_end = 250; scene.frame_set(1)
scene.render.engine = 'BLENDER_EEVEE_NEXT'
bpy.context.view_layer.update()
